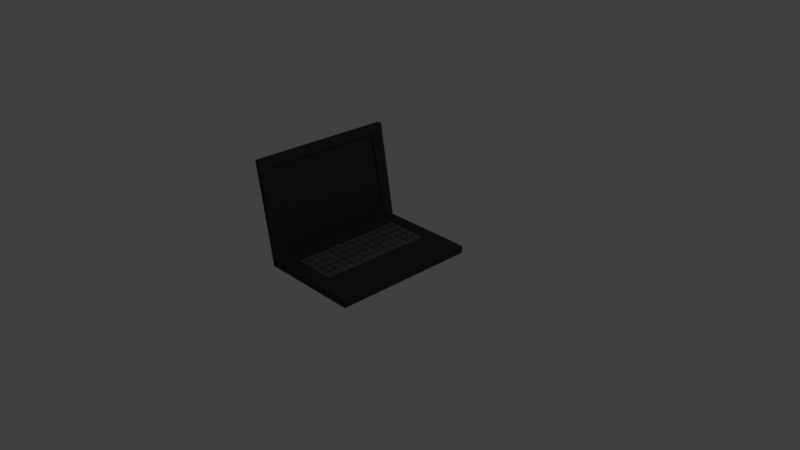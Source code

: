 # Source: laptop.blend  (saved by Blender 2.79.0; exported with 4.5.12 LTS)
import bpy
from mathutils import Matrix  # noqa: F401  (used for matrix-valued properties, if any)

bpy.ops.wm.read_factory_settings(use_empty=True)
scene = bpy.context.scene
scene.name = 'Scene'

# ---- collections
col_collection_1 = bpy.data.collections.new('Collection 1'); scene.collection.children.link(col_collection_1)

# ---- materials (node trees are filled in below, after node groups)
mat_logo = bpy.data.materials.new('Logo')
mat_logo.alpha_threshold = 0.0
mat_logo.use_transparent_shadow = False
mat_logo.diffuse_color = (0.7991, 0.01681, 0.01764, 1.0)
mat_logo.roughness = 0.5
mat_keys = bpy.data.materials.new('Keys')
mat_keys.alpha_threshold = 0.0
mat_keys.use_transparent_shadow = False
mat_keys.diffuse_color = (0.1095, 0.1095, 0.1095, 1.0)
mat_keys.roughness = 0.5
mat_laptop_body = bpy.data.materials.new('Laptop body')
mat_laptop_body.alpha_threshold = 0.0
mat_laptop_body.use_transparent_shadow = False
mat_laptop_body.diffuse_color = (0.03955, 0.03955, 0.03955, 1.0)
mat_laptop_body.roughness = 0.5
mat_laptop_body.line_color = (0.0, 0.0, 0.0, 1.0)

# ---- material node trees

# ---- world
world_world = bpy.data.worlds.new('World'); scene.world = world_world
world_world.color = (0.05088, 0.05088, 0.05088)
world_world.use_sun_shadow = False
world_world.sun_shadow_jitter_overblur = 0.0
world_world.cycles.sampling_method = 'MANUAL'

# ---- cameras
cam_camera = bpy.data.cameras.new('Camera')
cam_camera.clip_end = 100.0
cam_camera.lens = 35.0
cam_camera.sensor_width = 32.0
cam_camera.sensor_height = 18.0
cam_camera.ortho_scale = 7.314
cam_camera.dof.focus_distance = 0.0
cam_camera.dof.aperture_fstop = 128.0

# ---- lights
light_lamp = bpy.data.lights.new('Lamp', 'POINT')
light_lamp.transmission_factor = 0.0
light_lamp.cutoff_distance = 30.0
light_lamp.energy = 100.0
light_lamp.shadow_buffer_clip_start = 1.001
light_lamp.shadow_soft_size = 0.1
light_lamp.shadow_maximum_resolution = 0.006
light_lamp.use_absolute_resolution = True

# ---- meshes
me_cylinder = bpy.data.meshes.new('Cylinder')
me_cylinder.from_pydata([(0.0, 1.0, -1.0), (0.0, 1.0, 1.0), (0.1951, 0.9808, -1.0), (0.1951, 0.9808, 1.0), (0.3827, 0.9239, -1.0), (0.3827, 0.9239, 1.0), (0.5556, 0.8315, -1.0), (0.5556, 0.8315, 1.0), (0.7071, 0.7071, -1.0), (0.7071, 0.7071, 1.0), (0.8315, 0.5556, -1.0), (0.8315, 0.5556, 1.0), (0.9239, 0.3827, -1.0), (0.9239, 0.3827, 1.0), (0.9808, 0.1951, -1.0), (0.9808, 0.1951, 1.0), (1.0, 7.55e-08, -1.0), (1.0, 7.55e-08, 1.0), (0.9808, -0.1951, -1.0), (0.9808, -0.1951, 1.0), (0.9239, -0.3827, -1.0), (0.9239, -0.3827, 1.0), (0.8315, -0.5556, -1.0), (0.8315, -0.5556, 1.0), (0.7071, -0.7071, -1.0), (0.7071, -0.7071, 1.0), (0.5556, -0.8315, -1.0), (0.5556, -0.8315, 1.0), (0.3827, -0.9239, -1.0), (0.3827, -0.9239, 1.0), (0.1951, -0.9808, -1.0), (0.1951, -0.9808, 1.0), (-3.258e-07, -1.0, -1.0), (-3.258e-07, -1.0, 1.0), (-0.1951, -0.9808, -1.0), (-0.1951, -0.9808, 1.0), (-0.3827, -0.9239, -1.0), (-0.3827, -0.9239, 1.0), (-0.5556, -0.8315, -1.0), (-0.5556, -0.8315, 1.0), (-0.7071, -0.7071, -1.0), (-0.7071, -0.7071, 1.0), (-0.8315, -0.5556, -1.0), (-0.8315, -0.5556, 1.0), (-0.9239, -0.3827, -1.0), (-0.9239, -0.3827, 1.0), (-0.9808, -0.1951, -1.0), (-0.9808, -0.1951, 1.0), (-1.0, 9.656e-07, -1.0), (-1.0, 9.656e-07, 1.0), (-0.9808, 0.1951, -1.0), (-0.9808, 0.1951, 1.0), (-0.9239, 0.3827, -1.0), (-0.9239, 0.3827, 1.0), (-0.8315, 0.5556, -1.0), (-0.8315, 0.5556, 1.0), (-0.7071, 0.7071, -1.0), (-0.7071, 0.7071, 1.0), (-0.5556, 0.8315, -1.0), (-0.5556, 0.8315, 1.0), (-0.3827, 0.9239, -1.0), (-0.3827, 0.9239, 1.0), (-0.1951, 0.9808, -1.0), (-0.1951, 0.9808, 1.0)], [], [(0, 1, 3, 2), (2, 3, 5, 4), (4, 5, 7, 6), (6, 7, 9, 8), (8, 9, 11, 10), (10, 11, 13, 12), (12, 13, 15, 14), (14, 15, 17, 16), (16, 17, 19, 18), (18, 19, 21, 20), (20, 21, 23, 22), (22, 23, 25, 24), (24, 25, 27, 26), (26, 27, 29, 28), (28, 29, 31, 30), (30, 31, 33, 32), (32, 33, 35, 34), (34, 35, 37, 36), (36, 37, 39, 38), (38, 39, 41, 40), (40, 41, 43, 42), (42, 43, 45, 44), (44, 45, 47, 46), (46, 47, 49, 48), (48, 49, 51, 50), (50, 51, 53, 52), (52, 53, 55, 54), (54, 55, 57, 56), (56, 57, 59, 58), (58, 59, 61, 60), (3, 1, 63, 61, 59, 57, 55, 53, 51, 49, 47, 45, 43, 41, 39, 37, 35, 33, 31, 29, 27, 25, 23, 21, 19, 17, 15, 13, 11, 9, 7, 5), (60, 61, 63, 62), (62, 63, 1, 0), (0, 2, 4, 6, 8, 10, 12, 14, 16, 18, 20, 22, 24, 26, 28, 30, 32, 34, 36, 38, 40, 42, 44, 46, 48, 50, 52, 54, 56, 58, 60, 62)])
_uv = me_cylinder.uv_layers.new(name='UVMap')
_uv.uv.foreach_set('vector', [0.5955, 0.0, 0.5955, 0.3344, 0.5547, 0.3344, 0.5547, 0.0, 0.5547, 0.0, 0.5547, 0.3344, 0.5147, 0.3344, 0.5147, 2.99e-08, 0.5147, 2.99e-08, 0.5147, 0.3344, 0.477, 0.3344, 0.477, 1.993e-08, 0.477, 1.993e-08, 0.477, 0.3344, 0.4431, 0.3344, 0.4431, 1.993e-08, 0.4431, 1.993e-08, 0.4431, 0.3344, 0.4142, 0.3344, 0.4142, 1.993e-08, 0.264, 0.6656, 0.264, 1.0, 0.2301, 1.0, 0.2301, 0.6656, 0.2301, 0.6656, 0.2301, 1.0, 0.1924, 1.0, 0.1924, 0.6656, 0.1924, 0.6656, 0.1924, 1.0, 0.1524, 1.0, 0.1524, 0.6656, 0.1524, 0.6656, 0.1524, 1.0, 0.1116, 1.0, 0.1116, 0.6656, 0.1116, 0.6656, 0.1116, 1.0, 0.07161, 1.0, 0.07161, 0.6656, 0.07161, 0.6656, 0.07161, 1.0, 0.03392, 1.0, 0.03392, 0.6656, 0.03392, 0.6656, 0.03392, 1.0, 0.0, 1.0, 1.24e-08, 0.6656, 0.4142, 0.6688, 0.4142, 0.3344, 0.4481, 0.3344, 0.4481, 0.6688, 0.4481, 0.6688, 0.4481, 0.3344, 0.4858, 0.3344, 0.4858, 0.6688, 0.4858, 0.6688, 0.4858, 0.3344, 0.5258, 0.3344, 0.5258, 0.6688, 0.5258, 0.6688, 0.5258, 0.3344, 0.5666, 0.3344, 0.5666, 0.6688, 0.5666, 0.6688, 0.5666, 0.3344, 0.6066, 0.3344, 0.6066, 0.6688, 0.6066, 0.6688, 0.6066, 0.3344, 0.6443, 0.3344, 0.6443, 0.6688, 0.6443, 0.6688, 0.6443, 0.3344, 0.6783, 0.3344, 0.6783, 0.6688, 0.6783, 0.6688, 0.6783, 0.3344, 0.7071, 0.3344, 0.7071, 0.6688, 0.7071, 0.6688, 0.7071, 0.3344, 0.741, 0.3344, 0.741, 0.6688, 0.741, 0.6688, 0.741, 0.3344, 0.7787, 0.3344, 0.7787, 0.6688, 0.7787, 0.6688, 0.7787, 0.3344, 0.8187, 0.3344, 0.8187, 0.6688, 0.8187, 0.6688, 0.8187, 0.3344, 0.8595, 0.3344, 0.8595, 0.6688, 0.8595, 0.6688, 0.8595, 0.3344, 0.8995, 0.3344, 0.8995, 0.6688, 0.8995, 0.6688, 0.8995, 0.3344, 0.9372, 0.3344, 0.9372, 0.6688, 0.9372, 0.6688, 0.9372, 0.3344, 0.9712, 0.3344, 0.9712, 0.6688, 0.9712, 0.6688, 0.9712, 0.3344, 1.0, 0.3344, 1.0, 0.6688, 0.736, 1.993e-08, 0.736, 0.3344, 0.7071, 0.3344, 0.7071, 1.993e-08, 0.7071, 1.993e-08, 0.7071, 0.3344, 0.6732, 0.3344, 0.6732, 1.993e-08, 0.1867, 0.6656, 0.1467, 0.6592, 0.109, 0.6467, 0.07508, 0.6284, 0.04624, 0.6053, 0.02357, 0.578, 0.007959, 0.5477, 3.721e-08, 0.5156, 0.0, 0.4828, 0.007959, 0.4507, 0.02357, 0.4204, 0.04624, 0.3931, 0.07508, 0.3699, 0.109, 0.3517, 0.1467, 0.3392, 0.1867, 0.3328, 0.2275, 0.3328, 0.2675, 0.3392, 0.3052, 0.3517, 0.3391, 0.3699, 0.368, 0.3931, 0.3906, 0.4204, 0.4063, 0.4507, 0.4142, 0.4828, 0.4142, 0.5156, 0.4063, 0.5477, 0.3906, 0.578, 0.368, 0.6053, 0.3391, 0.6284, 0.3052, 0.6467, 0.2675, 0.6592, 0.2275, 0.6656, 0.6732, 1.993e-08, 0.6732, 0.3344, 0.6355, 0.3344, 0.6355, 1.993e-08, 0.6355, 1.993e-08, 0.6355, 0.3344, 0.5955, 0.3344, 0.5955, 0.0, 2.481e-08, 0.1828, 0.0, 0.15, 0.007959, 0.1179, 0.02357, 0.08758, 0.04624, 0.06033, 0.07508, 0.03715, 0.109, 0.01894, 0.1467, 0.006395, 0.1867, 9.966e-09, 0.2275, 0.0, 0.2675, 0.006395, 0.3052, 0.01894, 0.3391, 0.03715, 0.368, 0.06033, 0.3906, 0.08758, 0.4063, 0.1179, 0.4142, 0.15, 0.4142, 0.1828, 0.4063, 0.2149, 0.3906, 0.2452, 0.368, 0.2725, 0.3391, 0.2956, 0.3052, 0.3139, 0.2675, 0.3264, 0.2275, 0.3328, 0.1867, 0.3328, 0.1467, 0.3264, 0.109, 0.3139, 0.07508, 0.2956, 0.04624, 0.2725, 0.02357, 0.2452, 0.007959, 0.2149])
me_cylinder.materials.append(mat_logo)
me_cylinder.use_remesh_preserve_volume = False
me_cylinder.use_remesh_preserve_attributes = False
me_cylinder.use_mirror_vertex_groups = False
me_cylinder.update()
me_cube_002 = bpy.data.meshes.new('Cube.002')
me_cube_002.from_pydata([(-1.0, -1.0, -1.0), (-1.0, -1.0, 1.0), (-1.0, 1.0, -1.0), (-1.0, 1.0, 1.0), (1.0, -1.0, -1.0), (1.0, -1.0, 1.0), (1.0, 1.0, -1.0), (1.0, 1.0, 1.0), (-1.0, 1.3, -1.0), (-1.0, 1.3, 1.0), (-1.0, 3.3, -1.0), (-1.0, 3.3, 1.0), (1.0, 1.3, -1.0), (1.0, 1.3, 1.0), (1.0, 3.3, -1.0), (1.0, 3.3, 1.0), (-1.0, 3.6, -1.0), (-1.0, 3.6, 1.0), (-1.0, 5.6, -1.0), (-1.0, 5.6, 1.0), (1.0, 3.6, -1.0), (1.0, 3.6, 1.0), (1.0, 5.6, -1.0), (1.0, 5.6, 1.0), (-1.0, 5.9, -1.0), (-1.0, 5.9, 1.0), (-1.0, 7.9, -1.0), (-1.0, 7.9, 1.0), (1.0, 5.9, -1.0), (1.0, 5.9, 1.0), (1.0, 7.9, -1.0), (1.0, 7.9, 1.0), (-1.0, 8.2, -1.0), (-1.0, 8.2, 1.0), (-1.0, 10.2, -1.0), (-1.0, 10.2, 1.0), (1.0, 8.2, -1.0), (1.0, 8.2, 1.0), (1.0, 10.2, -1.0), (1.0, 10.2, 1.0), (-1.0, 10.5, -1.0), (-1.0, 10.5, 1.0), (-1.0, 12.5, -1.0), (-1.0, 12.5, 1.0), (1.0, 10.5, -1.0), (1.0, 10.5, 1.0), (1.0, 12.5, -1.0), (1.0, 12.5, 1.0), (-1.0, 12.8, -1.0), (-1.0, 12.8, 1.0), (-1.0, 14.8, -1.0), (-1.0, 14.8, 1.0), (1.0, 12.8, -1.0), (1.0, 12.8, 1.0), (1.0, 14.8, -1.0), (1.0, 14.8, 1.0), (-1.0, 15.1, -1.0), (-1.0, 15.1, 1.0), (-1.0, 17.1, -1.0), (-1.0, 17.1, 1.0), (1.0, 15.1, -1.0), (1.0, 15.1, 1.0), (1.0, 17.1, -1.0), (1.0, 17.1, 1.0), (-1.0, 17.4, -1.0), (-1.0, 17.4, 1.0), (-1.0, 19.4, -1.0), (-1.0, 19.4, 1.0), (1.0, 17.4, -1.0), (1.0, 17.4, 1.0), (1.0, 19.4, -1.0), (1.0, 19.4, 1.0), (-1.0, 19.7, -1.0), (-1.0, 19.7, 1.0), (-1.0, 21.7, -1.0), (-1.0, 21.7, 1.0), (1.0, 19.7, -1.0), (1.0, 19.7, 1.0), (1.0, 21.7, -1.0), (1.0, 21.7, 1.0), (-1.0, 22.0, -1.0), (-1.0, 22.0, 1.0), (-1.0, 24.0, -1.0), (-1.0, 24.0, 1.0), (1.0, 22.0, -1.0), (1.0, 22.0, 1.0), (1.0, 24.0, -1.0), (1.0, 24.0, 1.0), (-1.0, 24.3, -1.0), (-1.0, 24.3, 1.0), (-1.0, 26.3, -1.0), (-1.0, 26.3, 1.0), (1.0, 24.3, -1.0), (1.0, 24.3, 1.0), (1.0, 26.3, -1.0), (1.0, 26.3, 1.0), (-1.0, 26.6, -1.0), (-1.0, 26.6, 1.0), (-1.0, 28.6, -1.0), (-1.0, 28.6, 1.0), (1.0, 26.6, -1.0), (1.0, 26.6, 1.0), (1.0, 28.6, -1.0), (1.0, 28.6, 1.0), (-1.0, 28.9, -1.0), (-1.0, 28.9, 1.0), (-1.0, 30.9, -1.0), (-1.0, 30.9, 1.0), (1.0, 28.9, -1.0), (1.0, 28.9, 1.0), (1.0, 30.9, -1.0), (1.0, 30.9, 1.0), (6.821, 10.49, -1.061), (6.821, 10.49, 0.9395), (6.821, 19.29, -1.061), (6.821, 19.29, 0.9395), (8.821, 10.49, -1.061), (8.821, 10.49, 0.9395), (8.821, 19.29, -1.061), (8.821, 19.29, 0.9395), (-2.772, -0.9764, -0.9252), (-2.772, -0.9764, 1.075), (-2.772, 1.024, -0.9252), (-2.772, 1.024, 1.075), (-1.572, -0.9764, -0.9252), (-1.572, -0.9764, 1.075), (-1.572, 1.024, -0.9252), (-1.572, 1.024, 1.075), (-2.772, 1.324, -0.9252), (-2.772, 1.324, 1.075), (-2.772, 3.324, -0.9252), (-2.772, 3.324, 1.075), (-1.572, 1.324, -0.9252), (-1.572, 1.324, 1.075), (-1.572, 3.324, -0.9252), (-1.572, 3.324, 1.075), (-2.772, 3.624, -0.9252), (-2.772, 3.624, 1.075), (-2.772, 5.624, -0.9252), (-2.772, 5.624, 1.075), (-1.572, 3.624, -0.9252), (-1.572, 3.624, 1.075), (-1.572, 5.624, -0.9252), (-1.572, 5.624, 1.075), (-2.772, 5.924, -0.9252), (-2.772, 5.924, 1.075), (-2.772, 7.924, -0.9252), (-2.772, 7.924, 1.075), (-1.572, 5.924, -0.9252), (-1.572, 5.924, 1.075), (-1.572, 7.924, -0.9252), (-1.572, 7.924, 1.075), (-2.772, 8.224, -0.9252), (-2.772, 8.224, 1.075), (-2.772, 10.22, -0.9252), (-2.772, 10.22, 1.075), (-1.572, 8.224, -0.9252), (-1.572, 8.224, 1.075), (-1.572, 10.22, -0.9252), (-1.572, 10.22, 1.075), (-2.772, 10.52, -0.9252), (-2.772, 10.52, 1.075), (-2.772, 12.52, -0.9252), (-2.772, 12.52, 1.075), (-1.572, 10.52, -0.9252), (-1.572, 10.52, 1.075), (-1.572, 12.52, -0.9252), (-1.572, 12.52, 1.075), (-2.772, 12.82, -0.9252), (-2.772, 12.82, 1.075), (-2.772, 14.82, -0.9252), (-2.772, 14.82, 1.075), (-1.572, 12.82, -0.9252), (-1.572, 12.82, 1.075), (-1.572, 14.82, -0.9252), (-1.572, 14.82, 1.075), (-2.772, 15.12, -0.9252), (-2.772, 15.12, 1.075), (-2.772, 17.12, -0.9252), (-2.772, 17.12, 1.075), (-1.572, 15.12, -0.9252), (-1.572, 15.12, 1.075), (-1.572, 17.12, -0.9252), (-1.572, 17.12, 1.075), (-2.772, 17.42, -0.9252), (-2.772, 17.42, 1.075), (-2.772, 19.42, -0.9252), (-2.772, 19.42, 1.075), (-1.572, 17.42, -0.9252), (-1.572, 17.42, 1.075), (-1.572, 19.42, -0.9252), (-1.572, 19.42, 1.075), (-2.772, 19.72, -0.9252), (-2.772, 19.72, 1.075), (-2.772, 21.72, -0.9252), (-2.772, 21.72, 1.075), (-1.572, 19.72, -0.9252), (-1.572, 19.72, 1.075), (-1.572, 21.72, -0.9252), (-1.572, 21.72, 1.075), (-2.772, 22.02, -0.9252), (-2.772, 22.02, 1.075), (-2.772, 24.02, -0.9252), (-2.772, 24.02, 1.075), (-1.572, 22.02, -0.9252), (-1.572, 22.02, 1.075), (-1.572, 24.02, -0.9252), (-1.572, 24.02, 1.075), (-2.772, 24.32, -0.9252), (-2.772, 24.32, 1.075), (-2.772, 26.32, -0.9252), (-2.772, 26.32, 1.075), (-1.572, 24.32, -0.9252), (-1.572, 24.32, 1.075), (-1.572, 26.32, -0.9252), (-1.572, 26.32, 1.075), (-2.772, 26.62, -0.9252), (-2.772, 26.62, 1.075), (-2.772, 28.62, -0.9252), (-2.772, 28.62, 1.075), (-1.572, 26.62, -0.9252), (-1.572, 26.62, 1.075), (-1.572, 28.62, -0.9252), (-1.572, 28.62, 1.075), (-2.772, 28.92, -0.9252), (-2.772, 28.92, 1.075), (-2.772, 30.92, -0.9252), (-2.772, 30.92, 1.075), (-1.572, 28.92, -0.9252), (-1.572, 28.92, 1.075), (-1.572, 30.92, -0.9252), (-1.572, 30.92, 1.075), (-0.9625, -0.9604, -1.104), (-0.9625, -0.9604, 0.896), (-0.9625, 1.04, -1.104), (-0.9625, 1.04, 0.896), (1.037, -0.9604, -1.104), (1.037, -0.9604, 0.896), (1.037, 1.04, -1.104), (1.037, 1.04, 0.896), (-0.9625, 1.34, -1.104), (-0.9625, 1.34, 0.896), (-0.9625, 3.34, -1.104), (-0.9625, 3.34, 0.896), (1.037, 1.34, -1.104), (1.037, 1.34, 0.896), (1.037, 3.34, -1.104), (1.037, 3.34, 0.896), (-0.9625, 3.64, -1.104), (-0.9625, 3.64, 0.896), (-0.9625, 5.64, -1.104), (-0.9625, 5.64, 0.896), (1.037, 3.64, -1.104), (1.037, 3.64, 0.896), (1.037, 5.64, -1.104), (1.037, 5.64, 0.896), (-0.9625, 5.94, -1.104), (-0.9625, 5.94, 0.896), (-0.9625, 7.94, -1.104), (-0.9625, 7.94, 0.896), (1.037, 5.94, -1.104), (1.037, 5.94, 0.896), (1.037, 7.94, -1.104), (1.037, 7.94, 0.896), (-0.9625, 8.24, -1.104), (-0.9625, 8.24, 0.896), (-0.9625, 10.24, -1.104), (-0.9625, 10.24, 0.896), (1.037, 8.24, -1.104), (1.037, 8.24, 0.896), (1.037, 10.24, -1.104), (1.037, 10.24, 0.896), (-0.9625, 10.54, -1.104), (-0.9625, 10.54, 0.896), (-0.9625, 12.54, -1.104), (-0.9625, 12.54, 0.896), (1.037, 10.54, -1.104), (1.037, 10.54, 0.896), (1.037, 12.54, -1.104), (1.037, 12.54, 0.896), (-0.9625, 12.84, -1.104), (-0.9625, 12.84, 0.896), (-0.9625, 14.84, -1.104), (-0.9625, 14.84, 0.896), (1.037, 12.84, -1.104), (1.037, 12.84, 0.896), (1.037, 14.84, -1.104), (1.037, 14.84, 0.896), (-0.9625, 15.14, -1.104), (-0.9625, 15.14, 0.896), (-0.9625, 17.14, -1.104), (-0.9625, 17.14, 0.896), (1.037, 15.14, -1.104), (1.037, 15.14, 0.896), (1.037, 17.14, -1.104), (1.037, 17.14, 0.896), (-0.9625, 17.44, -1.104), (-0.9625, 17.44, 0.896), (-0.9625, 19.44, -1.104), (-0.9625, 19.44, 0.896), (1.037, 17.44, -1.104), (1.037, 17.44, 0.896), (1.037, 19.44, -1.104), (1.037, 19.44, 0.896), (-0.9625, 19.74, -1.104), (-0.9625, 19.74, 0.896), (-0.9625, 21.74, -1.104), (-0.9625, 21.74, 0.896), (1.037, 19.74, -1.104), (1.037, 19.74, 0.896), (1.037, 21.74, -1.104), (1.037, 21.74, 0.896), (-0.9625, 22.04, -1.104), (-0.9625, 22.04, 0.896), (-0.9625, 24.04, -1.104), (-0.9625, 24.04, 0.896), (1.037, 22.04, -1.104), (1.037, 22.04, 0.896), (1.037, 24.04, -1.104), (1.037, 24.04, 0.896), (-0.9625, 24.34, -1.104), (-0.9625, 24.34, 0.896), (-0.9625, 26.34, -1.104), (-0.9625, 26.34, 0.896), (1.037, 24.34, -1.104), (1.037, 24.34, 0.896), (1.037, 26.34, -1.104), (1.037, 26.34, 0.896), (-0.9625, 26.64, -1.104), (-0.9625, 26.64, 0.896), (-0.9625, 28.64, -1.104), (-0.9625, 28.64, 0.896), (1.037, 26.64, -1.104), (1.037, 26.64, 0.896), (1.037, 28.64, -1.104), (1.037, 28.64, 0.896), (-0.9625, 28.94, -1.104), (-0.9625, 28.94, 0.896), (-0.9625, 30.94, -1.104), (-0.9625, 30.94, 0.896), (1.037, 28.94, -1.104), (1.037, 28.94, 0.896), (1.037, 30.94, -1.104), (1.037, 30.94, 0.896), (6.831, -1.046, -1.13), (6.831, -1.046, 0.8696), (6.831, 0.9539, -1.13), (6.831, 0.9539, 0.8696), (8.831, -1.046, -1.13), (8.831, -1.046, 0.8696), (8.831, 0.9539, -1.13), (8.831, 0.9539, 0.8696), (6.831, 1.254, -1.13), (6.831, 1.254, 0.8696), (6.831, 3.254, -1.13), (6.831, 3.254, 0.8696), (8.831, 1.254, -1.13), (8.831, 1.254, 0.8696), (8.831, 3.254, -1.13), (8.831, 3.254, 0.8696), (6.831, 3.554, -1.13), (6.831, 3.554, 0.8696), (6.831, 5.554, -1.13), (6.831, 5.554, 0.8696), (8.831, 3.554, -1.13), (8.831, 3.554, 0.8696), (8.831, 5.554, -1.13), (8.831, 5.554, 0.8696), (6.831, 5.854, -1.13), (6.831, 5.854, 0.8696), (6.831, 7.854, -1.13), (6.831, 7.854, 0.8696), (8.831, 5.854, -1.13), (8.831, 5.854, 0.8696), (8.831, 7.854, -1.13), (8.831, 7.854, 0.8696), (6.831, 8.154, -1.13), (6.831, 8.154, 0.8696), (6.831, 10.15, -1.13), (6.831, 10.15, 0.8696), (8.831, 8.154, -1.13), (8.831, 8.154, 0.8696), (8.831, 10.15, -1.13), (8.831, 10.15, 0.8696), (6.831, 10.45, -1.13), (6.831, 10.45, 0.8696), (6.831, 12.45, -1.13), (6.831, 12.45, 0.8696), (8.831, 10.45, -1.13), (8.831, 10.45, 0.8696), (8.831, 12.45, -1.13), (8.831, 12.45, 0.8696), (6.831, 12.75, -1.13), (6.831, 12.75, 0.8696), (6.831, 14.75, -1.13), (6.831, 14.75, 0.8696), (8.831, 12.75, -1.13), (8.831, 12.75, 0.8696), (8.831, 14.75, -1.13), (8.831, 14.75, 0.8696), (6.831, 15.05, -1.13), (6.831, 15.05, 0.8696), (6.831, 17.05, -1.13), (6.831, 17.05, 0.8696), (8.831, 15.05, -1.13), (8.831, 15.05, 0.8696), (8.831, 17.05, -1.13), (8.831, 17.05, 0.8696), (6.831, 17.35, -1.13), (6.831, 17.35, 0.8696), (6.831, 19.35, -1.13), (6.831, 19.35, 0.8696), (8.831, 17.35, -1.13), (8.831, 17.35, 0.8696), (8.831, 19.35, -1.13), (8.831, 19.35, 0.8696), (6.831, 19.65, -1.13), (6.831, 19.65, 0.8696), (6.831, 21.65, -1.13), (6.831, 21.65, 0.8696), (8.831, 19.65, -1.13), (8.831, 19.65, 0.8696), (8.831, 21.65, -1.13), (8.831, 21.65, 0.8696), (6.831, 21.95, -1.13), (6.831, 21.95, 0.8696), (6.831, 23.95, -1.13), (6.831, 23.95, 0.8696), (8.831, 21.95, -1.13), (8.831, 21.95, 0.8696), (8.831, 23.95, -1.13), (8.831, 23.95, 0.8696), (6.831, 24.25, -1.13), (6.831, 24.25, 0.8696), (6.831, 26.25, -1.13), (6.831, 26.25, 0.8696), (8.831, 24.25, -1.13), (8.831, 24.25, 0.8696), (8.831, 26.25, -1.13), (8.831, 26.25, 0.8696), (6.831, 26.55, -1.13), (6.831, 26.55, 0.8696), (6.831, 28.55, -1.13), (6.831, 28.55, 0.8696), (8.831, 26.55, -1.13), (8.831, 26.55, 0.8696), (8.831, 28.55, -1.13), (8.831, 28.55, 0.8696), (6.831, 28.85, -1.13), (6.831, 28.85, 0.8696), (6.831, 30.85, -1.13), (6.831, 30.85, 0.8696), (8.831, 28.85, -1.13), (8.831, 28.85, 0.8696), (8.831, 30.85, -1.13), (8.831, 30.85, 0.8696), (4.295, -1.046, -1.13), (4.295, -1.046, 0.8696), (4.295, 0.9539, -1.13), (4.295, 0.9539, 0.8696), (6.295, -1.046, -1.13), (6.295, -1.046, 0.8696), (6.295, 0.9539, -1.13), (6.295, 0.9539, 0.8696), (4.295, 1.254, -1.13), (4.295, 1.254, 0.8696), (4.295, 3.254, -1.13), (4.295, 3.254, 0.8696), (6.295, 1.254, -1.13), (6.295, 1.254, 0.8696), (6.295, 3.254, -1.13), (6.295, 3.254, 0.8696), (4.295, 3.554, -1.13), (4.295, 3.554, 0.8696), (4.295, 5.554, -1.13), (4.295, 5.554, 0.8696), (6.295, 3.554, -1.13), (6.295, 3.554, 0.8696), (6.295, 5.554, -1.13), (6.295, 5.554, 0.8696), (4.295, 5.854, -1.13), (4.295, 5.854, 0.8696), (4.295, 7.854, -1.13), (4.295, 7.854, 0.8696), (6.295, 5.854, -1.13), (6.295, 5.854, 0.8696), (6.295, 7.854, -1.13), (6.295, 7.854, 0.8696), (4.295, 8.154, -1.13), (4.295, 8.154, 0.8696), (4.295, 10.15, -1.13), (4.295, 10.15, 0.8696), (6.295, 8.154, -1.13), (6.295, 8.154, 0.8696), (6.295, 10.15, -1.13), (6.295, 10.15, 0.8696), (4.295, 10.45, -1.13), (4.295, 10.45, 0.8696), (4.295, 12.45, -1.13), (4.295, 12.45, 0.8696), (6.295, 10.45, -1.13), (6.295, 10.45, 0.8696), (6.295, 12.45, -1.13), (6.295, 12.45, 0.8696), (4.295, 12.75, -1.13), (4.295, 12.75, 0.8696), (4.295, 14.75, -1.13), (4.295, 14.75, 0.8696), (6.295, 12.75, -1.13), (6.295, 12.75, 0.8696), (6.295, 14.75, -1.13), (6.295, 14.75, 0.8696), (4.295, 15.05, -1.13), (4.295, 15.05, 0.8696), (4.295, 17.05, -1.13), (4.295, 17.05, 0.8696), (6.295, 15.05, -1.13), (6.295, 15.05, 0.8696), (6.295, 17.05, -1.13), (6.295, 17.05, 0.8696), (4.295, 17.35, -1.13), (4.295, 17.35, 0.8696), (4.295, 19.35, -1.13), (4.295, 19.35, 0.8696), (6.295, 17.35, -1.13), (6.295, 17.35, 0.8696), (6.295, 19.35, -1.13), (6.295, 19.35, 0.8696), (4.295, 19.65, -1.13), (4.295, 19.65, 0.8696), (4.295, 21.65, -1.13), (4.295, 21.65, 0.8696), (6.295, 19.65, -1.13), (6.295, 19.65, 0.8696), (6.295, 21.65, -1.13), (6.295, 21.65, 0.8696), (4.295, 21.95, -1.13), (4.295, 21.95, 0.8696), (4.295, 23.95, -1.13), (4.295, 23.95, 0.8696), (6.295, 21.95, -1.13), (6.295, 21.95, 0.8696), (6.295, 23.95, -1.13), (6.295, 23.95, 0.8696), (4.295, 24.25, -1.13), (4.295, 24.25, 0.8696), (4.295, 26.25, -1.13), (4.295, 26.25, 0.8696), (6.295, 24.25, -1.13), (6.295, 24.25, 0.8696), (6.295, 26.25, -1.13), (6.295, 26.25, 0.8696), (4.295, 26.55, -1.13), (4.295, 26.55, 0.8696), (4.295, 28.55, -1.13), (4.295, 28.55, 0.8696), (6.295, 26.55, -1.13), (6.295, 26.55, 0.8696), (6.295, 28.55, -1.13), (6.295, 28.55, 0.8696), (4.295, 28.85, -1.13), (4.295, 28.85, 0.8696), (4.295, 30.85, -1.13), (4.295, 30.85, 0.8696), (6.295, 28.85, -1.13), (6.295, 28.85, 0.8696), (6.295, 30.85, -1.13), (6.295, 30.85, 0.8696), (1.694, -1.0, -1.0), (1.694, -1.0, 1.0), (1.694, 1.0, -1.0), (1.694, 1.0, 1.0), (3.694, -1.0, -1.0), (3.694, -1.0, 1.0), (3.694, 1.0, -1.0), (3.694, 1.0, 1.0), (1.694, 1.3, -1.0), (1.694, 1.3, 1.0), (1.694, 3.3, -1.0), (1.694, 3.3, 1.0), (3.694, 1.3, -1.0), (3.694, 1.3, 1.0), (3.694, 3.3, -1.0), (3.694, 3.3, 1.0), (1.694, 3.6, -1.0), (1.694, 3.6, 1.0), (1.694, 5.6, -1.0), (1.694, 5.6, 1.0), (3.694, 3.6, -1.0), (3.694, 3.6, 1.0), (3.694, 5.6, -1.0), (3.694, 5.6, 1.0), (1.694, 5.9, -1.0), (1.694, 5.9, 1.0), (1.694, 7.9, -1.0), (1.694, 7.9, 1.0), (3.694, 5.9, -1.0), (3.694, 5.9, 1.0), (3.694, 7.9, -1.0), (3.694, 7.9, 1.0), (1.694, 8.2, -1.0), (1.694, 8.2, 1.0), (1.694, 10.2, -1.0), (1.694, 10.2, 1.0), (3.694, 8.2, -1.0), (3.694, 8.2, 1.0), (3.694, 10.2, -1.0), (3.694, 10.2, 1.0), (1.694, 10.5, -1.0), (1.694, 10.5, 1.0), (1.694, 12.5, -1.0), (1.694, 12.5, 1.0), (3.694, 10.5, -1.0), (3.694, 10.5, 1.0), (3.694, 12.5, -1.0), (3.694, 12.5, 1.0), (1.694, 12.8, -1.0), (1.694, 12.8, 1.0), (1.694, 14.8, -1.0), (1.694, 14.8, 1.0), (3.694, 12.8, -1.0), (3.694, 12.8, 1.0), (3.694, 14.8, -1.0), (3.694, 14.8, 1.0), (1.694, 15.1, -1.0), (1.694, 15.1, 1.0), (1.694, 17.1, -1.0), (1.694, 17.1, 1.0), (3.694, 15.1, -1.0), (3.694, 15.1, 1.0), (3.694, 17.1, -1.0), (3.694, 17.1, 1.0), (1.694, 17.4, -1.0), (1.694, 17.4, 1.0), (1.694, 19.4, -1.0), (1.694, 19.4, 1.0), (3.694, 17.4, -1.0), (3.694, 17.4, 1.0), (3.694, 19.4, -1.0), (3.694, 19.4, 1.0), (1.694, 19.7, -1.0), (1.694, 19.7, 1.0), (1.694, 21.7, -1.0), (1.694, 21.7, 1.0), (3.694, 19.7, -1.0), (3.694, 19.7, 1.0), (3.694, 21.7, -1.0), (3.694, 21.7, 1.0), (1.694, 22.0, -1.0), (1.694, 22.0, 1.0), (1.694, 24.0, -1.0), (1.694, 24.0, 1.0), (3.694, 22.0, -1.0), (3.694, 22.0, 1.0), (3.694, 24.0, -1.0), (3.694, 24.0, 1.0), (1.694, 24.3, -1.0), (1.694, 24.3, 1.0), (1.694, 26.3, -1.0), (1.694, 26.3, 1.0), (3.694, 24.3, -1.0), (3.694, 24.3, 1.0), (3.694, 26.3, -1.0), (3.694, 26.3, 1.0), (1.694, 26.6, -1.0), (1.694, 26.6, 1.0), (1.694, 28.6, -1.0), (1.694, 28.6, 1.0), (3.694, 26.6, -1.0), (3.694, 26.6, 1.0), (3.694, 28.6, -1.0), (3.694, 28.6, 1.0), (1.694, 28.9, -1.0), (1.694, 28.9, 1.0), (1.694, 30.9, -1.0), (1.694, 30.9, 1.0), (3.694, 28.9, -1.0), (3.694, 28.9, 1.0), (3.694, 30.9, -1.0), (3.694, 30.9, 1.0)], [], [(0, 1, 3, 2), (2, 3, 7, 6), (6, 7, 5, 4), (4, 5, 1, 0), (2, 6, 4, 0), (7, 3, 1, 5), (8, 9, 11, 10), (10, 11, 15, 14), (14, 15, 13, 12), (12, 13, 9, 8), (10, 14, 12, 8), (15, 11, 9, 13), (16, 17, 19, 18), (18, 19, 23, 22), (22, 23, 21, 20), (20, 21, 17, 16), (18, 22, 20, 16), (23, 19, 17, 21), (24, 25, 27, 26), (26, 27, 31, 30), (30, 31, 29, 28), (28, 29, 25, 24), (26, 30, 28, 24), (31, 27, 25, 29), (32, 33, 35, 34), (34, 35, 39, 38), (38, 39, 37, 36), (36, 37, 33, 32), (34, 38, 36, 32), (39, 35, 33, 37), (40, 41, 43, 42), (42, 43, 47, 46), (46, 47, 45, 44), (44, 45, 41, 40), (42, 46, 44, 40), (47, 43, 41, 45), (48, 49, 51, 50), (50, 51, 55, 54), (54, 55, 53, 52), (52, 53, 49, 48), (50, 54, 52, 48), (55, 51, 49, 53), (56, 57, 59, 58), (58, 59, 63, 62), (62, 63, 61, 60), (60, 61, 57, 56), (58, 62, 60, 56), (63, 59, 57, 61), (64, 65, 67, 66), (66, 67, 71, 70), (70, 71, 69, 68), (68, 69, 65, 64), (66, 70, 68, 64), (71, 67, 65, 69), (72, 73, 75, 74), (74, 75, 79, 78), (78, 79, 77, 76), (76, 77, 73, 72), (74, 78, 76, 72), (79, 75, 73, 77), (80, 81, 83, 82), (82, 83, 87, 86), (86, 87, 85, 84), (84, 85, 81, 80), (82, 86, 84, 80), (87, 83, 81, 85), (88, 89, 91, 90), (90, 91, 95, 94), (94, 95, 93, 92), (92, 93, 89, 88), (90, 94, 92, 88), (95, 91, 89, 93), (96, 97, 99, 98), (98, 99, 103, 102), (102, 103, 101, 100), (100, 101, 97, 96), (98, 102, 100, 96), (103, 99, 97, 101), (104, 105, 107, 106), (106, 107, 111, 110), (110, 111, 109, 108), (108, 109, 105, 104), (106, 110, 108, 104), (111, 107, 105, 109), (112, 113, 115, 114), (114, 115, 119, 118), (118, 119, 117, 116), (116, 117, 113, 112), (114, 118, 116, 112), (119, 115, 113, 117), (120, 121, 123, 122), (122, 123, 127, 126), (126, 127, 125, 124), (124, 125, 121, 120), (122, 126, 124, 120), (127, 123, 121, 125), (128, 129, 131, 130), (130, 131, 135, 134), (134, 135, 133, 132), (132, 133, 129, 128), (130, 134, 132, 128), (135, 131, 129, 133), (136, 137, 139, 138), (138, 139, 143, 142), (142, 143, 141, 140), (140, 141, 137, 136), (138, 142, 140, 136), (143, 139, 137, 141), (144, 145, 147, 146), (146, 147, 151, 150), (150, 151, 149, 148), (148, 149, 145, 144), (146, 150, 148, 144), (151, 147, 145, 149), (152, 153, 155, 154), (154, 155, 159, 158), (158, 159, 157, 156), (156, 157, 153, 152), (154, 158, 156, 152), (159, 155, 153, 157), (160, 161, 163, 162), (162, 163, 167, 166), (166, 167, 165, 164), (164, 165, 161, 160), (162, 166, 164, 160), (167, 163, 161, 165), (168, 169, 171, 170), (170, 171, 175, 174), (174, 175, 173, 172), (172, 173, 169, 168), (170, 174, 172, 168), (175, 171, 169, 173), (176, 177, 179, 178), (178, 179, 183, 182), (182, 183, 181, 180), (180, 181, 177, 176), (178, 182, 180, 176), (183, 179, 177, 181), (184, 185, 187, 186), (186, 187, 191, 190), (190, 191, 189, 188), (188, 189, 185, 184), (186, 190, 188, 184), (191, 187, 185, 189), (192, 193, 195, 194), (194, 195, 199, 198), (198, 199, 197, 196), (196, 197, 193, 192), (194, 198, 196, 192), (199, 195, 193, 197), (200, 201, 203, 202), (202, 203, 207, 206), (206, 207, 205, 204), (204, 205, 201, 200), (202, 206, 204, 200), (207, 203, 201, 205), (208, 209, 211, 210), (210, 211, 215, 214), (214, 215, 213, 212), (212, 213, 209, 208), (210, 214, 212, 208), (215, 211, 209, 213), (216, 217, 219, 218), (218, 219, 223, 222), (222, 223, 221, 220), (220, 221, 217, 216), (218, 222, 220, 216), (223, 219, 217, 221), (224, 225, 227, 226), (226, 227, 231, 230), (230, 231, 229, 228), (228, 229, 225, 224), (226, 230, 228, 224), (231, 227, 225, 229), (232, 233, 235, 234), (234, 235, 239, 238), (238, 239, 237, 236), (236, 237, 233, 232), (234, 238, 236, 232), (239, 235, 233, 237), (240, 241, 243, 242), (242, 243, 247, 246), (246, 247, 245, 244), (244, 245, 241, 240), (242, 246, 244, 240), (247, 243, 241, 245), (248, 249, 251, 250), (250, 251, 255, 254), (254, 255, 253, 252), (252, 253, 249, 248), (250, 254, 252, 248), (255, 251, 249, 253), (256, 257, 259, 258), (258, 259, 263, 262), (262, 263, 261, 260), (260, 261, 257, 256), (258, 262, 260, 256), (263, 259, 257, 261), (264, 265, 267, 266), (266, 267, 271, 270), (270, 271, 269, 268), (268, 269, 265, 264), (266, 270, 268, 264), (271, 267, 265, 269), (272, 273, 275, 274), (274, 275, 279, 278), (278, 279, 277, 276), (276, 277, 273, 272), (274, 278, 276, 272), (279, 275, 273, 277), (280, 281, 283, 282), (282, 283, 287, 286), (286, 287, 285, 284), (284, 285, 281, 280), (282, 286, 284, 280), (287, 283, 281, 285), (288, 289, 291, 290), (290, 291, 295, 294), (294, 295, 293, 292), (292, 293, 289, 288), (290, 294, 292, 288), (295, 291, 289, 293), (296, 297, 299, 298), (298, 299, 303, 302), (302, 303, 301, 300), (300, 301, 297, 296), (298, 302, 300, 296), (303, 299, 297, 301), (304, 305, 307, 306), (306, 307, 311, 310), (310, 311, 309, 308), (308, 309, 305, 304), (306, 310, 308, 304), (311, 307, 305, 309), (312, 313, 315, 314), (314, 315, 319, 318), (318, 319, 317, 316), (316, 317, 313, 312), (314, 318, 316, 312), (319, 315, 313, 317), (320, 321, 323, 322), (322, 323, 327, 326), (326, 327, 325, 324), (324, 325, 321, 320), (322, 326, 324, 320), (327, 323, 321, 325), (328, 329, 331, 330), (330, 331, 335, 334), (334, 335, 333, 332), (332, 333, 329, 328), (330, 334, 332, 328), (335, 331, 329, 333), (336, 337, 339, 338), (338, 339, 343, 342), (342, 343, 341, 340), (340, 341, 337, 336), (338, 342, 340, 336), (343, 339, 337, 341), (344, 345, 347, 346), (346, 347, 351, 350), (350, 351, 349, 348), (348, 349, 345, 344), (346, 350, 348, 344), (351, 347, 345, 349), (352, 353, 355, 354), (354, 355, 359, 358), (358, 359, 357, 356), (356, 357, 353, 352), (354, 358, 356, 352), (359, 355, 353, 357), (360, 361, 363, 362), (362, 363, 367, 366), (366, 367, 365, 364), (364, 365, 361, 360), (362, 366, 364, 360), (367, 363, 361, 365), (368, 369, 371, 370), (370, 371, 375, 374), (374, 375, 373, 372), (372, 373, 369, 368), (370, 374, 372, 368), (375, 371, 369, 373), (376, 377, 379, 378), (378, 379, 383, 382), (382, 383, 381, 380), (380, 381, 377, 376), (378, 382, 380, 376), (383, 379, 377, 381), (384, 385, 387, 386), (386, 387, 391, 390), (390, 391, 389, 388), (388, 389, 385, 384), (386, 390, 388, 384), (391, 387, 385, 389), (392, 393, 395, 394), (394, 395, 399, 398), (398, 399, 397, 396), (396, 397, 393, 392), (394, 398, 396, 392), (399, 395, 393, 397), (400, 401, 403, 402), (402, 403, 407, 406), (406, 407, 405, 404), (404, 405, 401, 400), (402, 406, 404, 400), (407, 403, 401, 405), (408, 409, 411, 410), (410, 411, 415, 414), (414, 415, 413, 412), (412, 413, 409, 408), (410, 414, 412, 408), (415, 411, 409, 413), (416, 417, 419, 418), (418, 419, 423, 422), (422, 423, 421, 420), (420, 421, 417, 416), (418, 422, 420, 416), (423, 419, 417, 421), (424, 425, 427, 426), (426, 427, 431, 430), (430, 431, 429, 428), (428, 429, 425, 424), (426, 430, 428, 424), (431, 427, 425, 429), (432, 433, 435, 434), (434, 435, 439, 438), (438, 439, 437, 436), (436, 437, 433, 432), (434, 438, 436, 432), (439, 435, 433, 437), (440, 441, 443, 442), (442, 443, 447, 446), (446, 447, 445, 444), (444, 445, 441, 440), (442, 446, 444, 440), (447, 443, 441, 445), (448, 449, 451, 450), (450, 451, 455, 454), (454, 455, 453, 452), (452, 453, 449, 448), (450, 454, 452, 448), (455, 451, 449, 453), (456, 457, 459, 458), (458, 459, 463, 462), (462, 463, 461, 460), (460, 461, 457, 456), (458, 462, 460, 456), (463, 459, 457, 461), (464, 465, 467, 466), (466, 467, 471, 470), (470, 471, 469, 468), (468, 469, 465, 464), (466, 470, 468, 464), (471, 467, 465, 469), (472, 473, 475, 474), (474, 475, 479, 478), (478, 479, 477, 476), (476, 477, 473, 472), (474, 478, 476, 472), (479, 475, 473, 477), (480, 481, 483, 482), (482, 483, 487, 486), (486, 487, 485, 484), (484, 485, 481, 480), (482, 486, 484, 480), (487, 483, 481, 485), (488, 489, 491, 490), (490, 491, 495, 494), (494, 495, 493, 492), (492, 493, 489, 488), (490, 494, 492, 488), (495, 491, 489, 493), (496, 497, 499, 498), (498, 499, 503, 502), (502, 503, 501, 500), (500, 501, 497, 496), (498, 502, 500, 496), (503, 499, 497, 501), (504, 505, 507, 506), (506, 507, 511, 510), (510, 511, 509, 508), (508, 509, 505, 504), (506, 510, 508, 504), (511, 507, 505, 509), (512, 513, 515, 514), (514, 515, 519, 518), (518, 519, 517, 516), (516, 517, 513, 512), (514, 518, 516, 512), (519, 515, 513, 517), (520, 521, 523, 522), (522, 523, 527, 526), (526, 527, 525, 524), (524, 525, 521, 520), (522, 526, 524, 520), (527, 523, 521, 525), (528, 529, 531, 530), (530, 531, 535, 534), (534, 535, 533, 532), (532, 533, 529, 528), (530, 534, 532, 528), (535, 531, 529, 533), (536, 537, 539, 538), (538, 539, 543, 542), (542, 543, 541, 540), (540, 541, 537, 536), (538, 542, 540, 536), (543, 539, 537, 541), (544, 545, 547, 546), (546, 547, 551, 550), (550, 551, 549, 548), (548, 549, 545, 544), (546, 550, 548, 544), (551, 547, 545, 549), (552, 553, 555, 554), (554, 555, 559, 558), (558, 559, 557, 556), (556, 557, 553, 552), (554, 558, 556, 552), (559, 555, 553, 557), (560, 561, 563, 562), (562, 563, 567, 566), (566, 567, 565, 564), (564, 565, 561, 560), (562, 566, 564, 560), (567, 563, 561, 565), (568, 569, 571, 570), (570, 571, 575, 574), (574, 575, 573, 572), (572, 573, 569, 568), (570, 574, 572, 568), (575, 571, 569, 573), (576, 577, 579, 578), (578, 579, 583, 582), (582, 583, 581, 580), (580, 581, 577, 576), (578, 582, 580, 576), (583, 579, 577, 581), (584, 585, 587, 586), (586, 587, 591, 590), (590, 591, 589, 588), (588, 589, 585, 584), (586, 590, 588, 584), (591, 587, 585, 589), (592, 593, 595, 594), (594, 595, 599, 598), (598, 599, 597, 596), (596, 597, 593, 592), (594, 598, 596, 592), (599, 595, 593, 597), (600, 601, 603, 602), (602, 603, 607, 606), (606, 607, 605, 604), (604, 605, 601, 600), (602, 606, 604, 600), (607, 603, 601, 605), (608, 609, 611, 610), (610, 611, 615, 614), (614, 615, 613, 612), (612, 613, 609, 608), (610, 614, 612, 608), (615, 611, 609, 613), (616, 617, 619, 618), (618, 619, 623, 622), (622, 623, 621, 620), (620, 621, 617, 616), (618, 622, 620, 616), (623, 619, 617, 621), (624, 625, 627, 626), (626, 627, 631, 630), (630, 631, 629, 628), (628, 629, 625, 624), (626, 630, 628, 624), (631, 627, 625, 629), (632, 633, 635, 634), (634, 635, 639, 638), (638, 639, 637, 636), (636, 637, 633, 632), (634, 638, 636, 632), (639, 635, 633, 637), (640, 641, 643, 642), (642, 643, 647, 646), (646, 647, 645, 644), (644, 645, 641, 640), (642, 646, 644, 640), (647, 643, 641, 645), (648, 649, 651, 650), (650, 651, 655, 654), (654, 655, 653, 652), (652, 653, 649, 648), (650, 654, 652, 648), (655, 651, 649, 653), (656, 657, 659, 658), (658, 659, 663, 662), (662, 663, 661, 660), (660, 661, 657, 656), (658, 662, 660, 656), (663, 659, 657, 661), (664, 665, 667, 666), (666, 667, 671, 670), (670, 671, 669, 668), (668, 669, 665, 664), (666, 670, 668, 664), (671, 667, 665, 669), (672, 673, 675, 674), (674, 675, 679, 678), (678, 679, 677, 676), (676, 677, 673, 672), (674, 678, 676, 672), (679, 675, 673, 677)])
_uv = me_cube_002.uv_layers.new(name='UVMap')
_uv.uv.foreach_set('vector', [0.614, 0.3913, 0.5702, 0.3913, 0.5702, 0.3478, 0.614, 0.3478, 0.5263, 0.08696, 0.4825, 0.08696, 0.4825, 0.04348, 0.5263, 0.04348, 0.5263, 0.1304, 0.5263, 0.1739, 0.4825, 0.1739, 0.4825, 0.1304, 0.5702, 0.5217, 0.5702, 0.4783, 0.614, 0.4783, 0.614, 0.5217, 0.04386, 0.887, 2.614e-09, 0.887, 0.0, 0.8435, 0.04386, 0.8435, 0.3509, 0.7826, 0.3509, 0.8261, 0.307, 0.8261, 0.307, 0.7826, 0.614, 0.1739, 0.5702, 0.1739, 0.5702, 0.1304, 0.614, 0.1304, 0.5702, 0.3043, 0.5702, 0.2609, 0.614, 0.2609, 0.614, 0.3043, 0.4825, 0.2174, 0.4825, 0.2609, 0.4386, 0.2609, 0.4386, 0.2174, 0.4825, 0.6087, 0.4825, 0.5652, 0.5263, 0.5652, 0.5263, 0.6087, 0.7018, 0.2609, 0.7456, 0.2609, 0.7456, 0.3043, 0.7018, 0.3043, 0.8333, 0.6522, 0.8333, 0.6957, 0.7895, 0.6957, 0.7895, 0.6522, 0.7895, 0.1304, 0.7456, 0.1304, 0.7456, 0.08696, 0.7895, 0.08696, 0.2193, 0.6087, 0.2193, 0.5652, 0.2632, 0.5652, 0.2632, 0.6087, 0.6579, 0.2609, 0.614, 0.2609, 0.614, 0.2174, 0.6579, 0.2174, 0.5702, 0.5652, 0.5702, 0.5217, 0.614, 0.5217, 0.614, 0.5652, 0.8333, 0.0, 0.8772, 0.0, 0.8772, 0.04348, 0.8333, 0.04348, 0.6579, 0.8261, 0.614, 0.8261, 0.614, 0.7826, 0.6579, 0.7826, 0.4825, 0.6087, 0.4386, 0.6087, 0.4386, 0.5652, 0.4825, 0.5652, 0.3509, 0.8261, 0.3509, 0.7826, 0.3947, 0.7826, 0.3947, 0.8261, 0.5702, 0.2609, 0.5263, 0.2609, 0.5263, 0.2174, 0.5702, 0.2174, 0.3509, 0.5217, 0.3509, 0.4783, 0.3947, 0.4783, 0.3947, 0.5217, 0.8772, 0.5652, 0.9211, 0.5652, 0.9211, 0.6087, 0.8772, 0.6087, 0.9211, 0.3043, 0.8772, 0.3043, 0.8772, 0.2609, 0.9211, 0.2609, 0.4386, 0.4348, 0.3947, 0.4348, 0.3947, 0.3913, 0.4386, 0.3913, 0.4386, 0.08696, 0.3947, 0.08696, 0.3947, 0.04348, 0.4386, 0.04348, 0.2632, 0.4348, 0.2193, 0.4348, 0.2193, 0.3913, 0.2632, 0.3913, 0.7456, 0.8696, 0.7456, 0.8261, 0.7895, 0.8261, 0.7895, 0.8696, 0.04386, 0.8, 0.08772, 0.8, 0.08772, 0.8435, 0.04386, 0.8435, 0.614, 0.8261, 0.5702, 0.8261, 0.5702, 0.7826, 0.614, 0.7826, 0.307, 0.4348, 0.2632, 0.4348, 0.2632, 0.3913, 0.307, 0.3913, 0.7456, 0.913, 0.7456, 0.8696, 0.7895, 0.8696, 0.7895, 0.913, 0.4386, 0.3478, 0.3947, 0.3478, 0.3947, 0.3043, 0.4386, 0.3043, 0.8772, 0.7826, 0.8772, 0.7391, 0.9211, 0.7391, 0.9211, 0.7826, 0.7895, 0.7826, 0.8333, 0.7826, 0.8333, 0.8261, 0.7895, 0.8261, 0.7895, 0.5652, 0.8333, 0.5652, 0.8333, 0.6087, 0.7895, 0.6087, 0.0, 0.4087, 0.04386, 0.4087, 0.04386, 0.4522, 0.0, 0.4522, 0.8772, 0.8261, 0.8772, 0.7826, 0.9211, 0.7826, 0.9211, 0.8261, 0.2193, 0.4783, 0.1754, 0.4783, 0.1754, 0.4348, 0.2193, 0.4348, 0.8772, 0.7391, 0.8772, 0.6957, 0.9211, 0.6957, 0.9211, 0.7391, 0.7456, 0.7826, 0.7895, 0.7826, 0.7895, 0.8261, 0.7456, 0.8261, 0.5702, 0.8261, 0.5263, 0.8261, 0.5263, 0.7826, 0.5702, 0.7826, 0.9649, 0.04348, 0.9211, 0.04348, 0.9211, 0.0, 0.9649, 0.0, 0.5263, 0.7391, 0.5263, 0.6957, 0.5702, 0.6957, 0.5702, 0.7391, 0.9649, 0.08696, 0.9211, 0.08696, 0.9211, 0.04348, 0.9649, 0.04348, 0.7018, 0.913, 0.7018, 0.8696, 0.7456, 0.8696, 0.7456, 0.913, 0.7895, 0.7391, 0.8333, 0.7391, 0.8333, 0.7826, 0.7895, 0.7826, 0.8333, 0.3913, 0.7895, 0.3913, 0.7895, 0.3478, 0.8333, 0.3478, 0.307, 0.1739, 0.2632, 0.1739, 0.2632, 0.1304, 0.307, 0.1304, 0.5702, 0.7391, 0.5702, 0.6957, 0.614, 0.6957, 0.614, 0.7391, 0.04386, 0.3217, 2.614e-09, 0.3217, 0.0, 0.2783, 0.04386, 0.2783, 0.5263, 0.6522, 0.5263, 0.6087, 0.5702, 0.6087, 0.5702, 0.6522, 0.8772, 0.1304, 0.9211, 0.1304, 0.9211, 0.1739, 0.8772, 0.1739, 0.3509, 0.913, 0.307, 0.913, 0.307, 0.8696, 0.3509, 0.8696, 0.5263, 0.9565, 0.4825, 0.9565, 0.4825, 0.913, 0.5263, 0.913, 0.7018, 0.6522, 0.7018, 0.6087, 0.7456, 0.6087, 0.7456, 0.6522, 0.5702, 0.9565, 0.5263, 0.9565, 0.5263, 0.913, 0.5702, 0.913, 0.614, 0.6087, 0.614, 0.5652, 0.6579, 0.5652, 0.6579, 0.6087, 0.8772, 0.1739, 0.9211, 0.1739, 0.9211, 0.2174, 0.8772, 0.2174, 0.9211, 0.3913, 0.8772, 0.3913, 0.8772, 0.3478, 0.9211, 0.3478, 0.5263, 0.7391, 0.4825, 0.7391, 0.4825, 0.6957, 0.5263, 0.6957, 0.08772, 0.2348, 0.04386, 0.2348, 0.04386, 0.1913, 0.08772, 0.1913, 0.7456, 0.3478, 0.7018, 0.3478, 0.7018, 0.3043, 0.7456, 0.3043, 0.5702, 0.6522, 0.5702, 0.6087, 0.614, 0.6087, 0.614, 0.6522, 0.1754, 0.8696, 0.2193, 0.8696, 0.2193, 0.913, 0.1754, 0.913, 0.4386, 0.913, 0.3947, 0.913, 0.3947, 0.8696, 0.4386, 0.8696, 0.307, 0.08696, 0.2632, 0.08696, 0.2632, 0.04348, 0.307, 0.04348, 0.2632, 0.04348, 0.2632, 0.0, 0.307, 5.183e-09, 0.307, 0.04348, 0.3509, 0.3043, 0.307, 0.3043, 0.307, 0.2609, 0.3509, 0.2609, 0.2193, 0.2609, 0.2193, 0.2174, 0.2632, 0.2174, 0.2632, 0.2609, 0.8772, 0.2174, 0.9211, 0.2174, 0.9211, 0.2609, 0.8772, 0.2609, 0.9211, 0.4783, 0.8772, 0.4783, 0.8772, 0.4348, 0.9211, 0.4348, 0.614, 0.9565, 0.5702, 0.9565, 0.5702, 0.913, 0.614, 0.913, 0.2632, 0.1304, 0.2632, 0.08696, 0.307, 0.08696, 0.307, 0.1304, 0.9649, 0.6522, 0.9211, 0.6522, 0.9211, 0.6087, 0.9649, 0.6087, 0.2193, 0.1304, 0.2193, 0.08696, 0.2632, 0.08696, 0.2632, 0.1304, 0.6579, 0.7826, 0.7018, 0.7826, 0.7018, 0.8261, 0.6579, 0.8261, 0.4386, 0.8261, 0.3947, 0.8261, 0.3947, 0.7826, 0.4386, 0.7826, 0.7456, 0.2609, 0.7018, 0.2609, 0.7018, 0.2174, 0.7456, 0.2174, 0.1754, 0.04348, 0.1754, 0.0, 0.2193, 5.183e-09, 0.2193, 0.04348, 0.7018, 0.1739, 0.7456, 0.1739, 0.7456, 0.2174, 0.7018, 0.2174, 0.2193, 0.2174, 0.2193, 0.1739, 0.2632, 0.1739, 0.2632, 0.2174, 0.7895, 0.6087, 0.8333, 0.6087, 0.8333, 0.6522, 0.7895, 0.6522, 0.8333, 0.4348, 0.7895, 0.4348, 0.7895, 0.3913, 0.8333, 0.3913, 0.08772, 0.1913, 0.04386, 0.1913, 0.04386, 0.0, 0.08772, 0.0, 0.6579, 0.913, 0.6579, 0.8696, 0.7018, 0.8696, 0.7018, 0.913, 0.1754, 0.1913, 0.1316, 0.1913, 0.1316, 0.0, 0.1754, 0.0, 0.8772, 0.04348, 0.8772, 3.887e-09, 0.9211, 0.0, 0.9211, 0.04348, 0.08772, 0.0, 0.1316, 0.0, 0.1316, 0.1913, 0.08772, 0.1913, 0.04386, 0.1913, 0.0, 0.1913, 5.228e-08, 0.0, 0.04386, 2.073e-08, 0.04386, 0.6261, 5.228e-09, 0.6261, 0.0, 0.5826, 0.04386, 0.5826, 0.1316, 0.9739, 0.1316, 0.9304, 0.1579, 0.9304, 0.1579, 0.9739, 0.4386, 0.4783, 0.4386, 0.5217, 0.3947, 0.5217, 0.3947, 0.4783, 0.9474, 0.9565, 0.9474, 0.913, 0.9737, 0.913, 0.9737, 0.9565, 0.2456, 1.0, 0.2193, 1.0, 0.2193, 0.9565, 0.2456, 0.9565, 0.9912, 0.5652, 0.9649, 0.5652, 0.9649, 0.5217, 0.9912, 0.5217, 0.5263, 0.3913, 0.4825, 0.3913, 0.4825, 0.3478, 0.5263, 0.3478, 0.7632, 0.9565, 0.7632, 0.913, 0.7895, 0.913, 0.7895, 0.9565, 0.5702, 0.3478, 0.5702, 0.3043, 0.614, 0.3043, 0.614, 0.3478, 0.8684, 0.9565, 0.8684, 0.913, 0.8947, 0.913, 0.8947, 0.9565, 0.05263, 0.9304, 0.07895, 0.9304, 0.07895, 0.9739, 0.05263, 0.9739, 0.9737, 0.7391, 1.0, 0.7391, 1.0, 0.7826, 0.9737, 0.7826, 0.4386, 0.6087, 0.3947, 0.6087, 0.3947, 0.5652, 0.4386, 0.5652, 0.9211, 0.8261, 0.9211, 0.7826, 0.9474, 0.7826, 0.9474, 0.8261, 0.5263, 0.2174, 0.4825, 0.2174, 0.4825, 0.1739, 0.5263, 0.1739, 0.9211, 0.9565, 0.9211, 0.913, 0.9474, 0.913, 0.9474, 0.9565, 0.7368, 0.913, 0.7632, 0.913, 0.7632, 0.9565, 0.7368, 0.9565, 0.1053, 0.9739, 0.07895, 0.9739, 0.07895, 0.9304, 0.1053, 0.9304, 0.8333, 0.3478, 0.7895, 0.3478, 0.7895, 0.3043, 0.8333, 0.3043, 0.9211, 0.7826, 0.9211, 0.7391, 0.9474, 0.7391, 0.9474, 0.7826, 0.4825, 0.6957, 0.4386, 0.6957, 0.4386, 0.6522, 0.4825, 0.6522, 0.7895, 0.9565, 0.7895, 0.913, 0.8158, 0.913, 0.8158, 0.9565, 0.8947, 0.913, 0.9211, 0.913, 0.9211, 0.9565, 0.8947, 0.9565, 0.8684, 0.9565, 0.8421, 0.9565, 0.8421, 0.913, 0.8684, 0.913, 0.8333, 0.3043, 0.7895, 0.3043, 0.7895, 0.2609, 0.8333, 0.2609, 0.9211, 0.8696, 0.9211, 0.8261, 0.9474, 0.8261, 0.9474, 0.8696, 0.7018, 0.4783, 0.6579, 0.4783, 0.6579, 0.4348, 0.7018, 0.4348, 0.7105, 0.9565, 0.7105, 0.913, 0.7368, 0.913, 0.7368, 0.9565, 0.9474, 0.8261, 0.9737, 0.8261, 0.9737, 0.8696, 0.9474, 0.8696, 1.0, 0.8696, 0.9737, 0.8696, 0.9737, 0.8261, 1.0, 0.8261, 0.2632, 0.9565, 0.2193, 0.9565, 0.2193, 0.913, 0.2632, 0.913, 0.1053, 0.9739, 0.1053, 0.9304, 0.1316, 0.9304, 0.1316, 0.9739, 0.9211, 0.8696, 0.8772, 0.8696, 0.8772, 0.8261, 0.9211, 0.8261, 0.2719, 1.0, 0.2719, 0.9565, 0.2982, 0.9565, 0.2982, 1.0, 0.9649, 0.6522, 0.9912, 0.6522, 0.9912, 0.6957, 0.9649, 0.6957, 0.7105, 0.9565, 0.6842, 0.9565, 0.6842, 0.913, 0.7105, 0.913, 0.1754, 0.4957, 0.1316, 0.4957, 0.1316, 0.4522, 0.1754, 0.4522, 0.9737, 0.9565, 0.9737, 0.913, 1.0, 0.913, 1.0, 0.9565, 0.4825, 0.4348, 0.4386, 0.4348, 0.4386, 0.3913, 0.4825, 0.3913, 0.2456, 1.0, 0.2456, 0.9565, 0.2719, 0.9565, 0.2719, 1.0, 0.8158, 0.913, 0.8421, 0.913, 0.8421, 0.9565, 0.8158, 0.9565, 0.9912, 0.3043, 0.9649, 0.3043, 0.9649, 0.2609, 0.9912, 0.2609, 0.08772, 0.4522, 0.04386, 0.4522, 0.04386, 0.4087, 0.08772, 0.4087, 0.9474, 0.913, 0.9474, 0.8696, 0.9737, 0.8696, 0.9737, 0.913, 0.307, 0.4783, 0.2632, 0.4783, 0.2632, 0.4348, 0.307, 0.4348, 0.9649, 0.04348, 0.9649, 2.592e-09, 0.9912, 0.0, 0.9912, 0.04348, 0.9211, 0.8696, 0.9474, 0.8696, 0.9474, 0.913, 0.9211, 0.913, 0.3947, 0.9565, 0.3684, 0.9565, 0.3684, 0.913, 0.3947, 0.913, 0.7456, 0.8261, 0.7018, 0.8261, 0.7018, 0.7826, 0.7456, 0.7826, 0.9649, 0.2609, 0.9649, 0.2174, 0.9912, 0.2174, 0.9912, 0.2609, 0.5263, 0.6957, 0.4825, 0.6957, 0.4825, 0.6522, 0.5263, 0.6522, 0.9649, 0.3913, 0.9649, 0.3478, 0.9912, 0.3478, 0.9912, 0.3913, 0.9649, 0.3043, 0.9912, 0.3043, 0.9912, 0.3478, 0.9649, 0.3478, 0.1754, 0.9565, 0.2018, 0.9565, 0.2018, 1.0, 0.1754, 1.0, 0.2632, 0.08696, 0.2193, 0.08696, 0.2193, 0.04348, 0.2632, 0.04348, 0.9474, 0.6957, 0.9474, 0.7391, 0.9211, 0.7391, 0.9211, 0.6957, 0.2193, 0.3043, 0.2632, 0.3043, 0.2632, 0.3478, 0.2193, 0.3478, 0.9649, 0.4348, 0.9649, 0.3913, 0.9912, 0.3913, 0.9912, 0.4348, 0.9474, 0.7826, 0.9737, 0.7826, 0.9737, 0.8261, 0.9474, 0.8261, 1.0, 0.8261, 0.9737, 0.8261, 0.9737, 0.7826, 1.0, 0.7826, 0.2632, 0.8261, 0.2193, 0.8261, 0.2193, 0.7826, 0.2632, 0.7826, 0.6579, 0.9565, 0.6579, 0.913, 0.6842, 0.913, 0.6842, 0.9565, 0.5702, 0.6957, 0.5263, 0.6957, 0.5263, 0.6522, 0.5702, 0.6522, 0.1491, 0.3652, 0.1491, 0.3217, 0.1754, 0.3217, 0.1754, 0.3652, 0.9649, 0.4783, 0.9912, 0.4783, 0.9912, 0.5217, 0.9649, 0.5217, 0.02632, 0.9739, 0.0, 0.9739, 5.228e-09, 0.9304, 0.02632, 0.9304, 0.8333, 0.08696, 0.7895, 0.08696, 0.7895, 0.04348, 0.8333, 0.04348, 0.9649, 0.08696, 0.9649, 0.04348, 0.9912, 0.04348, 0.9912, 0.08696, 0.8333, 0.5217, 0.7895, 0.5217, 0.7895, 0.4783, 0.8333, 0.4783, 0.9474, 0.7826, 0.9474, 0.7391, 0.9737, 0.7391, 0.9737, 0.7826, 0.9737, 0.6957, 1.0, 0.6957, 1.0, 0.7391, 0.9737, 0.7391, 0.9649, 0.1304, 0.9912, 0.1304, 0.9912, 0.1739, 0.9649, 0.1739, 0.1754, 0.8, 0.1316, 0.8, 0.1316, 0.7565, 0.1754, 0.7565, 0.9737, 0.913, 0.9737, 0.8696, 1.0, 0.8696, 1.0, 0.913, 0.5263, 0.8261, 0.4825, 0.8261, 0.4825, 0.7826, 0.5263, 0.7826, 0.9474, 0.7391, 0.9474, 0.6957, 0.9737, 0.6957, 0.9737, 0.7391, 0.9649, 0.5652, 0.9912, 0.5652, 0.9912, 0.6087, 0.9649, 0.6087, 0.9912, 0.4783, 0.9649, 0.4783, 0.9649, 0.4348, 0.9912, 0.4348, 0.08772, 0.8, 0.04386, 0.8, 0.04386, 0.7565, 0.08772, 0.7565, 0.02632, 0.9739, 0.02632, 0.9304, 0.05263, 0.9304, 0.05263, 0.9739, 0.614, 0.6957, 0.5702, 0.6957, 0.5702, 0.6522, 0.614, 0.6522, 0.2982, 1.0, 0.2982, 0.9565, 0.3246, 0.9565, 0.3246, 1.0, 0.9649, 0.1739, 0.9912, 0.1739, 0.9912, 0.2174, 0.9649, 0.2174, 0.9912, 0.1304, 0.9649, 0.1304, 0.9649, 0.08696, 0.9912, 0.08696, 0.614, 0.04348, 0.5702, 0.04348, 0.5702, 5.183e-09, 0.614, 0.0, 0.04386, 0.5826, 5.228e-09, 0.5826, 0.0, 0.5391, 0.04386, 0.5391, 0.4386, 0.3478, 0.4386, 0.3913, 0.3947, 0.3913, 0.3947, 0.3478, 0.08772, 0.5391, 0.08772, 0.4957, 0.1316, 0.4957, 0.1316, 0.5391, 0.6579, 0.6957, 0.6579, 0.6522, 0.7018, 0.6522, 0.7018, 0.6957, 0.6579, 0.1304, 0.614, 0.1304, 0.614, 0.08696, 0.6579, 0.08696, 0.7018, 0.3478, 0.6579, 0.3478, 0.6579, 0.3043, 0.7018, 0.3043, 0.5263, 0.5652, 0.5263, 0.5217, 0.5702, 0.5217, 0.5702, 0.5652, 0.5263, 0.08696, 0.5263, 0.1304, 0.4825, 0.1304, 0.4825, 0.08696, 5.228e-09, 0.6696, 0.0, 0.6261, 0.04386, 0.6261, 0.04386, 0.6696, 0.307, 0.6087, 0.3509, 0.6087, 0.3509, 0.6522, 0.307, 0.6522, 0.3947, 0.8261, 0.4386, 0.8261, 0.4386, 0.8696, 0.3947, 0.8696, 0.7018, 0.2174, 0.6579, 0.2174, 0.6579, 0.1739, 0.7018, 0.1739, 0.08772, 0.4957, 0.04386, 0.4957, 0.04386, 0.4522, 0.08772, 0.4522, 0.04386, 0.6261, 0.08772, 0.6261, 0.08772, 0.6696, 0.04386, 0.6696, 0.5702, 0.4783, 0.5702, 0.4348, 0.614, 0.4348, 0.614, 0.4783, 0.614, 0.6957, 0.614, 0.6522, 0.6579, 0.6522, 0.6579, 0.6957, 0.8333, 0.5652, 0.7895, 0.5652, 0.7895, 0.5217, 0.8333, 0.5217, 0.614, 0.4348, 0.5702, 0.4348, 0.5702, 0.3913, 0.614, 0.3913, 0.6579, 0.6957, 0.6579, 0.7391, 0.614, 0.7391, 0.614, 0.6957, 0.6579, 0.6522, 0.614, 0.6522, 0.614, 0.6087, 0.6579, 0.6087, 0.08772, 0.4522, 0.08772, 0.4087, 0.1316, 0.4087, 0.1316, 0.4522, 0.8333, 0.08696, 0.8772, 0.08696, 0.8772, 0.1304, 0.8333, 0.1304, 0.4825, 0.913, 0.4386, 0.913, 0.4386, 0.8696, 0.4825, 0.8696, 0.1754, 0.4522, 0.1316, 0.4522, 0.1316, 0.4087, 0.1754, 0.4087, 0.0, 0.4957, 2.614e-09, 0.4522, 0.04386, 0.4522, 0.04386, 0.4957, 0.2193, 0.4348, 0.1754, 0.4348, 0.1754, 0.3913, 0.2193, 0.3913, 0.8333, 0.08696, 0.8333, 0.04348, 0.8772, 0.04348, 0.8772, 0.08696, 0.2632, 0.8696, 0.307, 0.8696, 0.307, 0.913, 0.2632, 0.913, 0.2632, 0.913, 0.2193, 0.913, 0.2193, 0.8696, 0.2632, 0.8696, 0.4386, 0.3043, 0.3947, 0.3043, 0.3947, 0.2609, 0.4386, 0.2609, 0.04386, 0.4087, 0.04386, 0.3652, 0.08772, 0.3652, 0.08772, 0.4087, 0.3947, 0.2174, 0.4386, 0.2174, 0.4386, 0.2609, 0.3947, 0.2609, 0.1316, 0.8435, 0.1316, 0.8, 0.1754, 0.8, 0.1754, 0.8435, 0.8772, 0.3043, 0.9211, 0.3043, 0.9211, 0.3478, 0.8772, 0.3478, 0.8333, 0.7391, 0.7895, 0.7391, 0.7895, 0.6957, 0.8333, 0.6957, 0.3947, 0.7826, 0.3509, 0.7826, 0.3509, 0.7391, 0.3947, 0.7391, 0.04386, 0.3652, 2.614e-09, 0.3652, 0.0, 0.3217, 0.04386, 0.3217, 0.7456, 0.08696, 0.7018, 0.08696, 0.7018, 0.04348, 0.7456, 0.04348, 0.3509, 0.3913, 0.3509, 0.3478, 0.3947, 0.3478, 0.3947, 0.3913, 0.6579, 0.5652, 0.7018, 0.5652, 0.7018, 0.6087, 0.6579, 0.6087, 0.307, 0.8261, 0.2632, 0.8261, 0.2632, 0.7826, 0.307, 0.7826, 0.1316, 0.9304, 0.08772, 0.9304, 0.08772, 0.887, 0.1316, 0.887, 0.4386, 0.3043, 0.4386, 0.2609, 0.4825, 0.2609, 0.4825, 0.3043, 0.8333, 0.913, 0.7895, 0.913, 0.7895, 0.8696, 0.8333, 0.8696, 0.307, 0.5217, 0.307, 0.4783, 0.3509, 0.4783, 0.3509, 0.5217, 0.9211, 0.2609, 0.9649, 0.2609, 0.9649, 0.3043, 0.9211, 0.3043, 0.2193, 0.9565, 0.1754, 0.9565, 0.1754, 0.913, 0.2193, 0.913, 0.7895, 0.3043, 0.7456, 0.3043, 0.7456, 0.2609, 0.7895, 0.2609, 0.3509, 0.1739, 0.3509, 0.1304, 0.3947, 0.1304, 0.3947, 0.1739, 0.7456, 0.1304, 0.7018, 0.1304, 0.7018, 0.08696, 0.7456, 0.08696, 0.307, 0.3913, 0.307, 0.3478, 0.3509, 0.3478, 0.3509, 0.3913, 0.8333, 0.1304, 0.8772, 0.1304, 0.8772, 0.1739, 0.8333, 0.1739, 0.5263, 0.8696, 0.4825, 0.8696, 0.4825, 0.8261, 0.5263, 0.8261, 0.2193, 0.3043, 0.1754, 0.3043, 0.1754, 0.2609, 0.2193, 0.2609, 0.7018, 0.6957, 0.7018, 0.6522, 0.7456, 0.6522, 0.7456, 0.6957, 0.3509, 0.2174, 0.307, 0.2174, 0.307, 0.1739, 0.3509, 0.1739, 0.3509, 0.3478, 0.3509, 0.3043, 0.3947, 0.3043, 0.3947, 0.3478, 0.3509, 0.8696, 0.3947, 0.8696, 0.3947, 0.913, 0.3509, 0.913, 0.9211, 0.1304, 0.8772, 0.1304, 0.8772, 0.08696, 0.9211, 0.08696, 0.7895, 0.2609, 0.7456, 0.2609, 0.7456, 0.2174, 0.7895, 0.2174, 0.614, 0.2174, 0.614, 0.1739, 0.6579, 0.1739, 0.6579, 0.2174, 0.5263, 0.6522, 0.4825, 0.6522, 0.4825, 0.6087, 0.5263, 0.6087, 0.08772, 0.6696, 0.08772, 0.6261, 0.1316, 0.6261, 0.1316, 0.6696, 0.7018, 0.8261, 0.7456, 0.8261, 0.7456, 0.8696, 0.7018, 0.8696, 0.8772, 0.5652, 0.8333, 0.5652, 0.8333, 0.5217, 0.8772, 0.5217, 0.7895, 0.2174, 0.7456, 0.2174, 0.7456, 0.1739, 0.7895, 0.1739, 0.6579, 0.7391, 0.6579, 0.6957, 0.7018, 0.6957, 0.7018, 0.7391, 0.04386, 0.8435, 0.0, 0.8435, 0.0, 0.8, 0.04386, 0.8, 0.1316, 0.6696, 0.1316, 0.6261, 0.1754, 0.6261, 0.1754, 0.6696, 0.8772, 0.3913, 0.9211, 0.3913, 0.9211, 0.4348, 0.8772, 0.4348, 0.9211, 0.08696, 0.8772, 0.08696, 0.8772, 0.04348, 0.9211, 0.04348, 0.8772, 0.4348, 0.8333, 0.4348, 0.8333, 0.3913, 0.8772, 0.3913, 0.7018, 0.7391, 0.7018, 0.6957, 0.7456, 0.6957, 0.7456, 0.7391, 0.2193, 0.7391, 0.1754, 0.7391, 0.1754, 0.6957, 0.2193, 0.6957, 0.6579, 0.04348, 0.6579, 3.887e-09, 0.7018, 0.0, 0.7018, 0.04348, 0.8333, 0.6957, 0.8772, 0.6957, 0.8772, 0.7391, 0.8333, 0.7391, 0.3947, 0.8696, 0.3509, 0.8696, 0.3509, 0.8261, 0.3947, 0.8261, 0.7895, 0.1739, 0.7456, 0.1739, 0.7456, 0.1304, 0.7895, 0.1304, 0.9211, 0.5217, 0.9211, 0.4783, 0.9649, 0.4783, 0.9649, 0.5217, 0.2632, 0.7391, 0.2193, 0.7391, 0.2193, 0.6957, 0.2632, 0.6957, 0.6579, 0.08696, 0.6579, 0.04348, 0.7018, 0.04348, 0.7018, 0.08696, 0.4386, 0.7826, 0.4825, 0.7826, 0.4825, 0.8261, 0.4386, 0.8261, 0.8333, 0.2609, 0.7895, 0.2609, 0.7895, 0.2174, 0.8333, 0.2174, 0.8772, 0.4783, 0.8333, 0.4783, 0.8333, 0.4348, 0.8772, 0.4348, 0.04386, 0.7565, 3.921e-09, 0.7565, 0.0, 0.713, 0.04386, 0.713, 0.3947, 0.2174, 0.3947, 0.2609, 0.3509, 0.2609, 0.3509, 0.2174, 0.7456, 0.4348, 0.7456, 0.3913, 0.7895, 0.3913, 0.7895, 0.4348, 0.7895, 0.4348, 0.8333, 0.4348, 0.8333, 0.4783, 0.7895, 0.4783, 0.08772, 0.8435, 0.1316, 0.8435, 0.1316, 0.887, 0.08772, 0.887, 0.4825, 0.8696, 0.4386, 0.8696, 0.4386, 0.8261, 0.4825, 0.8261, 0.6579, 0.3043, 0.614, 0.3043, 0.614, 0.2609, 0.6579, 0.2609, 0.4825, 0.4348, 0.5263, 0.4348, 0.5263, 0.4783, 0.4825, 0.4783, 0.3947, 0.7826, 0.3947, 0.7391, 0.4386, 0.7391, 0.4386, 0.7826, 0.04386, 0.5391, 0.08772, 0.5391, 0.08772, 0.5826, 0.04386, 0.5826, 0.08772, 0.8, 0.1316, 0.8, 0.1316, 0.8435, 0.08772, 0.8435, 0.8772, 0.3913, 0.8333, 0.3913, 0.8333, 0.3478, 0.8772, 0.3478, 0.08772, 0.7565, 0.04386, 0.7565, 0.04386, 0.713, 0.08772, 0.713, 0.08772, 0.3652, 0.04386, 0.3652, 0.04386, 0.3217, 0.08772, 0.3217, 0.7456, 0.5217, 0.7456, 0.4783, 0.7895, 0.4783, 0.7895, 0.5217, 0.08772, 0.4957, 0.08772, 0.4522, 0.1316, 0.4522, 0.1316, 0.4957, 0.8772, 0.6957, 0.8772, 0.6522, 0.9211, 0.6522, 0.9211, 0.6957, 0.6579, 0.5652, 0.614, 0.5652, 0.614, 0.5217, 0.6579, 0.5217, 0.3509, 0.2174, 0.3509, 0.1739, 0.3947, 0.1739, 0.3947, 0.2174, 0.4386, 0.1739, 0.4386, 0.2174, 0.3947, 0.2174, 0.3947, 0.1739, 0.1316, 0.887, 0.1316, 0.8435, 0.1754, 0.8435, 0.1754, 0.887, 0.5702, 0.2174, 0.614, 0.2174, 0.614, 0.2609, 0.5702, 0.2609, 0.08772, 0.887, 0.04386, 0.887, 0.04386, 0.8435, 0.08772, 0.8435, 0.2193, 0.5217, 0.1754, 0.5217, 0.1754, 0.4783, 0.2193, 0.4783, 0.2193, 0.5217, 0.2193, 0.4783, 0.2632, 0.4783, 0.2632, 0.5217, 0.1316, 0.5826, 0.1754, 0.5826, 0.1754, 0.6261, 0.1316, 0.6261, 0.5263, 0.4783, 0.5263, 0.4348, 0.5702, 0.4348, 0.5702, 0.4783, 0.1754, 0.5217, 0.2193, 0.5217, 0.2193, 0.5652, 0.1754, 0.5652, 0.8772, 0.913, 0.8333, 0.913, 0.8333, 0.8696, 0.8772, 0.8696, 0.3509, 0.3478, 0.307, 0.3478, 0.307, 0.3043, 0.3509, 0.3043, 0.614, 0.913, 0.614, 0.8696, 0.6579, 0.8696, 0.6579, 0.913, 0.8772, 0.7826, 0.8333, 0.7826, 0.8333, 0.7391, 0.8772, 0.7391, 0.5263, 0.4348, 0.5263, 0.3913, 0.5702, 0.3913, 0.5702, 0.4348, 0.4386, 0.6957, 0.3947, 0.6957, 0.3947, 0.6522, 0.4386, 0.6522, 0.7895, 0.0, 0.8333, 0.0, 0.8333, 0.04348, 0.7895, 0.04348, 0.2632, 0.3913, 0.2193, 0.3913, 0.2193, 0.3478, 0.2632, 0.3478, 0.3947, 0.5652, 0.3947, 0.6087, 0.3509, 0.6087, 0.3509, 0.5652, 0.7456, 0.5217, 0.7018, 0.5217, 0.7018, 0.4783, 0.7456, 0.4783, 0.7456, 0.6522, 0.7456, 0.6087, 0.7895, 0.6087, 0.7895, 0.6522, 0.9211, 0.3913, 0.9649, 0.3913, 0.9649, 0.4348, 0.9211, 0.4348, 0.7895, 0.08696, 0.7456, 0.08696, 0.7456, 0.04348, 0.7895, 0.04348, 0.7456, 0.5652, 0.7018, 0.5652, 0.7018, 0.5217, 0.7456, 0.5217, 0.9211, 0.3478, 0.9211, 0.3043, 0.9649, 0.3043, 0.9649, 0.3478, 0.7456, 0.6087, 0.7018, 0.6087, 0.7018, 0.5652, 0.7456, 0.5652, 0.1316, 0.2783, 0.1316, 0.2348, 0.1754, 0.2348, 0.1754, 0.2783, 0.3947, 0.913, 0.4386, 0.913, 0.4386, 0.9565, 0.3947, 0.9565, 0.307, 0.3478, 0.2632, 0.3478, 0.2632, 0.3043, 0.307, 0.3043, 0.2632, 0.3043, 0.2193, 0.3043, 0.2193, 0.2609, 0.2632, 0.2609, 0.1754, 0.2783, 0.1754, 0.3217, 0.1316, 0.3217, 0.1316, 0.2783, 0.08772, 0.2783, 0.04386, 0.2783, 0.04386, 0.2348, 0.08772, 0.2348, 0.614, 0.7826, 0.614, 0.7391, 0.6579, 0.7391, 0.6579, 0.7826, 0.9211, 0.1304, 0.9649, 0.1304, 0.9649, 0.1739, 0.9211, 0.1739, 0.8772, 0.8261, 0.8333, 0.8261, 0.8333, 0.7826, 0.8772, 0.7826, 0.4825, 0.9565, 0.4386, 0.9565, 0.4386, 0.913, 0.4825, 0.913, 0.1316, 0.2348, 0.1316, 0.1913, 0.1754, 0.1913, 0.1754, 0.2348, 0.9649, 0.6087, 0.9211, 0.6087, 0.9211, 0.5652, 0.9649, 0.5652, 0.7456, 0.6957, 0.7456, 0.6522, 0.7895, 0.6522, 0.7895, 0.6957, 0.8772, 0.8696, 0.9211, 0.8696, 0.9211, 0.913, 0.8772, 0.913, 0.1754, 0.9304, 0.1316, 0.9304, 0.1316, 0.887, 0.1754, 0.887, 0.6579, 0.5217, 0.614, 0.5217, 0.614, 0.4783, 0.6579, 0.4783, 0.1754, 0.1739, 0.1754, 0.1304, 0.2193, 0.1304, 0.2193, 0.1739, 0.614, 0.08696, 0.5702, 0.08696, 0.5702, 0.04348, 0.614, 0.04348, 0.6579, 0.7826, 0.6579, 0.7391, 0.7018, 0.7391, 0.7018, 0.7826, 0.2632, 0.1739, 0.307, 0.1739, 0.307, 0.2174, 0.2632, 0.2174, 0.08772, 0.3217, 0.04386, 0.3217, 0.04386, 0.2783, 0.08772, 0.2783, 0.2193, 0.2609, 0.1754, 0.2609, 0.1754, 0.2174, 0.2193, 0.2174, 0.3509, 0.1304, 0.3509, 0.08696, 0.3947, 0.08696, 0.3947, 0.1304, 0.04386, 0.2348, 0.0, 0.2348, 6.536e-09, 0.1913, 0.04386, 0.1913, 0.4386, 0.08696, 0.4386, 0.04348, 0.4825, 0.04348, 0.4825, 0.08696, 0.5263, 0.4783, 0.5702, 0.4783, 0.5702, 0.5217, 0.5263, 0.5217, 0.04386, 0.8, 1.046e-08, 0.8, 0.0, 0.7565, 0.04386, 0.7565, 0.4825, 0.6522, 0.4386, 0.6522, 0.4386, 0.6087, 0.4825, 0.6087, 0.2193, 0.1739, 0.2193, 0.1304, 0.2632, 0.1304, 0.2632, 0.1739, 0.5702, 0.3913, 0.5263, 0.3913, 0.5263, 0.3478, 0.5702, 0.3478, 0.4386, 0.04348, 0.4386, 3.887e-09, 0.4825, 0.0, 0.4825, 0.04348, 0.2632, 0.5652, 0.2193, 0.5652, 0.2193, 0.5217, 0.2632, 0.5217, 0.3509, 0.6087, 0.307, 0.6087, 0.307, 0.5652, 0.3509, 0.5652, 0.1754, 0.7565, 0.1316, 0.7565, 0.1316, 0.713, 0.1754, 0.713, 0.8333, 0.2609, 0.8333, 0.2174, 0.8772, 0.2174, 0.8772, 0.2609, 0.5702, 0.3478, 0.5263, 0.3478, 0.5263, 0.3043, 0.5702, 0.3043, 0.5702, 0.7826, 0.5702, 0.7391, 0.614, 0.7391, 0.614, 0.7826, 0.5263, 0.0, 0.5702, 0.0, 0.5702, 0.04348, 0.5263, 0.04348, 0.9649, 0.1304, 0.9211, 0.1304, 0.9211, 0.08696, 0.9649, 0.08696, 0.1316, 0.5826, 0.08772, 0.5826, 0.08772, 0.5391, 0.1316, 0.5391, 0.5702, 0.08696, 0.5263, 0.08696, 0.5263, 0.04348, 0.5702, 0.04348, 0.2632, 0.5217, 0.307, 0.5217, 0.307, 0.5652, 0.2632, 0.5652, 0.307, 0.5652, 0.307, 0.5217, 0.3509, 0.5217, 0.3509, 0.5652, 0.6579, 0.4783, 0.7018, 0.4783, 0.7018, 0.5217, 0.6579, 0.5217, 0.6579, 0.8261, 0.7018, 0.8261, 0.7018, 0.8696, 0.6579, 0.8696, 0.5263, 0.5652, 0.4825, 0.5652, 0.4825, 0.5217, 0.5263, 0.5217, 0.4825, 0.1739, 0.4386, 0.1739, 0.4386, 0.1304, 0.4825, 0.1304, 0.2193, 0.6522, 0.2193, 0.6087, 0.2632, 0.6087, 0.2632, 0.6522, 0.5263, 0.3043, 0.5263, 0.2609, 0.5702, 0.2609, 0.5702, 0.3043, 0.6579, 0.5217, 0.7018, 0.5217, 0.7018, 0.5652, 0.6579, 0.5652, 0.7895, 0.7391, 0.7456, 0.7391, 0.7456, 0.6957, 0.7895, 0.6957, 0.4386, 0.6522, 0.3947, 0.6522, 0.3947, 0.6087, 0.4386, 0.6087, 0.3947, 0.3043, 0.3509, 0.3043, 0.3509, 0.2609, 0.3947, 0.2609, 0.5263, 0.2609, 0.4825, 0.2609, 0.4825, 0.2174, 0.5263, 0.2174, 0.4825, 0.3478, 0.4825, 0.3043, 0.5263, 0.3043, 0.5263, 0.3478, 0.6579, 0.6087, 0.7018, 0.6087, 0.7018, 0.6522, 0.6579, 0.6522, 0.3947, 0.6522, 0.3947, 0.6957, 0.3509, 0.6957, 0.3509, 0.6522, 0.4825, 0.5652, 0.4386, 0.5652, 0.4386, 0.5217, 0.4825, 0.5217, 0.2193, 0.3478, 0.2193, 0.3913, 0.1754, 0.3913, 0.1754, 0.3478, 0.1316, 0.6261, 0.08772, 0.6261, 0.08772, 0.5826, 0.1316, 0.5826, 0.1754, 0.6957, 0.1754, 0.6522, 0.2193, 0.6522, 0.2193, 0.6957, 0.3509, 0.08696, 0.3509, 0.04348, 0.3947, 0.04348, 0.3947, 0.08696, 0.4825, 0.08696, 0.4825, 0.1304, 0.4386, 0.1304, 0.4386, 0.08696, 0.4825, 0.4783, 0.4386, 0.4783, 0.4386, 0.4348, 0.4825, 0.4348, 0.2632, 0.6522, 0.2632, 0.6087, 0.307, 0.6087, 0.307, 0.6522, 0.3509, 0.4348, 0.3947, 0.4348, 0.3947, 0.4783, 0.3509, 0.4783, 0.3509, 0.04348, 0.3509, 3.887e-09, 0.3947, 0.0, 0.3947, 0.04348, 0.3947, 0.4348, 0.4386, 0.4348, 0.4386, 0.4783, 0.3947, 0.4783, 0.1316, 0.3652, 0.08772, 0.3652, 0.08772, 0.3217, 0.1316, 0.3217, 0.4825, 0.2174, 0.4386, 0.2174, 0.4386, 0.1739, 0.4825, 0.1739, 0.04386, 0.5391, 0.04386, 0.4957, 0.08772, 0.4957, 0.08772, 0.5391, 0.6579, 0.4783, 0.614, 0.4783, 0.614, 0.4348, 0.6579, 0.4348, 0.08772, 0.4087, 0.08772, 0.3652, 0.1316, 0.3652, 0.1316, 0.4087, 0.5702, 0.08696, 0.614, 0.08696, 0.614, 0.1304, 0.5702, 0.1304, 0.2193, 0.6087, 0.1754, 0.6087, 0.1754, 0.5652, 0.2193, 0.5652, 0.3947, 0.4348, 0.3509, 0.4348, 0.3509, 0.3913, 0.3947, 0.3913, 0.0, 0.5391, 0.0, 0.4957, 0.04386, 0.4957, 0.04386, 0.5391, 0.04386, 0.4087, 0.0, 0.4087, 5.228e-09, 0.3652, 0.04386, 0.3652, 0.1316, 0.4087, 0.1316, 0.3652, 0.1754, 0.3652, 0.1754, 0.4087, 0.4386, 0.3043, 0.4825, 0.3043, 0.4825, 0.3478, 0.4386, 0.3478, 0.3509, 0.4783, 0.307, 0.4783, 0.307, 0.4348, 0.3509, 0.4348, 0.08772, 0.9304, 0.04386, 0.9304, 0.04386, 0.887, 0.08772, 0.887, 0.4825, 0.5217, 0.4825, 0.4783, 0.5263, 0.4783, 0.5263, 0.5217, 0.9649, 0.2174, 0.9211, 0.2174, 0.9211, 0.1739, 0.9649, 0.1739, 0.1754, 0.3478, 0.1754, 0.3043, 0.2193, 0.3043, 0.2193, 0.3478, 0.2632, 0.5652, 0.307, 0.5652, 0.307, 0.6087, 0.2632, 0.6087, 0.2632, 0.4348, 0.2632, 0.4783, 0.2193, 0.4783, 0.2193, 0.4348, 0.3509, 0.08696, 0.307, 0.08696, 0.307, 0.04348, 0.3509, 0.04348, 0.4386, 0.5217, 0.4386, 0.4783, 0.4825, 0.4783, 0.4825, 0.5217, 0.307, 0.2609, 0.2632, 0.2609, 0.2632, 0.2174, 0.307, 0.2174, 0.3947, 0.04348, 0.3947, 3.887e-09, 0.4386, 0.0, 0.4386, 0.04348, 0.0, 0.6696, 0.04386, 0.6696, 0.04386, 0.713, 1.046e-08, 0.713, 0.7895, 0.6087, 0.7456, 0.6087, 0.7456, 0.5652, 0.7895, 0.5652, 0.3509, 0.9565, 0.307, 0.9565, 0.307, 0.913, 0.3509, 0.913, 0.307, 0.1304, 0.307, 0.08696, 0.3509, 0.08696, 0.3509, 0.1304, 0.6579, 0.9565, 0.614, 0.9565, 0.614, 0.913, 0.6579, 0.913, 0.3947, 0.1304, 0.3947, 0.08696, 0.4386, 0.08696, 0.4386, 0.1304, 0.8772, 0.5217, 0.9211, 0.5217, 0.9211, 0.5652, 0.8772, 0.5652, 0.8772, 0.6957, 0.8333, 0.6957, 0.8333, 0.6522, 0.8772, 0.6522, 0.6579, 0.3478, 0.614, 0.3478, 0.614, 0.3043, 0.6579, 0.3043, 0.1316, 0.7565, 0.08772, 0.7565, 0.08772, 0.713, 0.1316, 0.713, 0.2193, 0.7826, 0.1754, 0.7826, 0.1754, 0.7391, 0.2193, 0.7391, 0.3947, 0.1739, 0.3947, 0.1304, 0.4386, 0.1304, 0.4386, 0.1739, 0.5263, 0.8696, 0.5702, 0.8696, 0.5702, 0.913, 0.5263, 0.913, 0.6579, 0.8696, 0.614, 0.8696, 0.614, 0.8261, 0.6579, 0.8261, 0.04386, 0.2783, 3.921e-09, 0.2783, 0.0, 0.2348, 0.04386, 0.2348, 0.2193, 0.8696, 0.2193, 0.8261, 0.2632, 0.8261, 0.2632, 0.8696, 0.3509, 0.2609, 0.307, 0.2609, 0.307, 0.2174, 0.3509, 0.2174, 0.6579, 0.2609, 0.6579, 0.2174, 0.7018, 0.2174, 0.7018, 0.2609, 0.04386, 0.6696, 0.08772, 0.6696, 0.08772, 0.713, 0.04386, 0.713, 0.5263, 0.7826, 0.4825, 0.7826, 0.4825, 0.7391, 0.5263, 0.7391, 0.2193, 0.6522, 0.1754, 0.6522, 0.1754, 0.6087, 0.2193, 0.6087, 0.8333, 0.3478, 0.8333, 0.3043, 0.8772, 0.3043, 0.8772, 0.3478, 0.307, 0.8261, 0.3509, 0.8261, 0.3509, 0.8696, 0.307, 0.8696, 0.2193, 0.6957, 0.2193, 0.6522, 0.2632, 0.6522, 0.2632, 0.6957, 0.307, 0.4348, 0.307, 0.3913, 0.3509, 0.3913, 0.3509, 0.4348, 0.4825, 0.3478, 0.4825, 0.3913, 0.4386, 0.3913, 0.4386, 0.3478, 0.6579, 0.1739, 0.614, 0.1739, 0.614, 0.1304, 0.6579, 0.1304, 0.9211, 0.6957, 0.9211, 0.6522, 0.9649, 0.6522, 0.9649, 0.6957, 0.2632, 0.7826, 0.2193, 0.7826, 0.2193, 0.7391, 0.2632, 0.7391, 0.6579, 0.3043, 0.6579, 0.2609, 0.7018, 0.2609, 0.7018, 0.3043, 0.08772, 0.6696, 0.1316, 0.6696, 0.1316, 0.713, 0.08772, 0.713, 0.4825, 0.7826, 0.4386, 0.7826, 0.4386, 0.7391, 0.4825, 0.7391, 0.614, 0.2174, 0.5702, 0.2174, 0.5702, 0.1739, 0.614, 0.1739, 0.1316, 0.4957, 0.1754, 0.4957, 0.1754, 0.5391, 0.1316, 0.5391, 0.5263, 0.3913, 0.5263, 0.4348, 0.4825, 0.4348, 0.4825, 0.3913, 0.5263, 0.1304, 0.5263, 0.08696, 0.5702, 0.08696, 0.5702, 0.1304, 0.1316, 0.6696, 0.1754, 0.6696, 0.1754, 0.713, 0.1316, 0.713, 0.8333, 0.6087, 0.8772, 0.6087, 0.8772, 0.6522, 0.8333, 0.6522, 0.6579, 0.08696, 0.614, 0.08696, 0.614, 0.04348, 0.6579, 0.04348, 0.307, 0.3913, 0.2632, 0.3913, 0.2632, 0.3478, 0.307, 0.3478, 0.307, 0.7826, 0.307, 0.7391, 0.3509, 0.7391, 0.3509, 0.7826, 0.5263, 0.2174, 0.5263, 0.1739, 0.5702, 0.1739, 0.5702, 0.2174, 0.7018, 5.183e-09, 0.7456, 0.0, 0.7456, 0.04348, 0.7018, 0.04348, 0.6579, 0.1304, 0.7018, 0.1304, 0.7018, 0.1739, 0.6579, 0.1739, 0.6579, 0.04348, 0.614, 0.04348, 0.614, 0.0, 0.6579, 0.0, 0.6579, 0.3913, 0.6579, 0.4348, 0.614, 0.4348, 0.614, 0.3913, 0.7895, 0.4783, 0.7456, 0.4783, 0.7456, 0.4348, 0.7895, 0.4348, 0.3509, 0.5652, 0.3509, 0.5217, 0.3947, 0.5217, 0.3947, 0.5652, 0.9211, 0.6522, 0.8772, 0.6522, 0.8772, 0.6087, 0.9211, 0.6087, 0.6579, 0.08696, 0.7018, 0.08696, 0.7018, 0.1304, 0.6579, 0.1304, 0.4825, 0.7391, 0.4386, 0.7391, 0.4386, 0.6957, 0.4825, 0.6957, 0.2632, 0.5217, 0.2632, 0.4783, 0.307, 0.4783, 0.307, 0.5217, 0.7895, 0.5652, 0.7456, 0.5652, 0.7456, 0.5217, 0.7895, 0.5217, 0.1316, 0.5826, 0.1316, 0.5391, 0.1754, 0.5391, 0.1754, 0.5826, 0.7018, 0.1739, 0.7018, 0.1304, 0.7456, 0.1304, 0.7456, 0.1739, 0.5702, 0.5652, 0.5702, 0.6087, 0.5263, 0.6087, 0.5263, 0.5652, 0.7456, 0.4783, 0.7018, 0.4783, 0.7018, 0.4348, 0.7456, 0.4348, 0.4825, 0.3043, 0.4825, 0.2609, 0.5263, 0.2609, 0.5263, 0.3043, 0.5702, 0.7826, 0.5263, 0.7826, 0.5263, 0.7391, 0.5702, 0.7391, 0.3947, 0.5652, 0.3947, 0.5217, 0.4386, 0.5217, 0.4386, 0.5652, 0.4825, 0.8696, 0.5263, 0.8696, 0.5263, 0.913, 0.4825, 0.913, 0.7895, 0.3913, 0.7456, 0.3913, 0.7456, 0.3478, 0.7895, 0.3478, 0.2193, 0.8696, 0.1754, 0.8696, 0.1754, 0.8261, 0.2193, 0.8261, 0.5263, 0.1739, 0.5263, 0.1304, 0.5702, 0.1304, 0.5702, 0.1739, 0.7456, 0.7826, 0.7018, 0.7826, 0.7018, 0.7391, 0.7456, 0.7391, 0.4825, 0.04348, 0.4825, 3.887e-09, 0.5263, 0.0, 0.5263, 0.04348, 0.2632, 0.6957, 0.307, 0.6957, 0.307, 0.7391, 0.2632, 0.7391, 0.8772, 0.3043, 0.8333, 0.3043, 0.8333, 0.2609, 0.8772, 0.2609, 0.614, 0.6087, 0.5702, 0.6087, 0.5702, 0.5652, 0.614, 0.5652, 0.6579, 0.4348, 0.6579, 0.3913, 0.7018, 0.3913, 0.7018, 0.4348, 0.7456, 0.7391, 0.7895, 0.7391, 0.7895, 0.7826, 0.7456, 0.7826, 0.5702, 0.8696, 0.5702, 0.8261, 0.614, 0.8261, 0.614, 0.8696, 0.7018, 0.3913, 0.7018, 0.3478, 0.7456, 0.3478, 0.7456, 0.3913, 0.7456, 0.0, 0.7895, 0.0, 0.7895, 0.04348, 0.7456, 0.04348, 0.9649, 0.2174, 0.9649, 0.2609, 0.9211, 0.2609, 0.9211, 0.2174, 0.9649, 0.5217, 0.9649, 0.5652, 0.9211, 0.5652, 0.9211, 0.5217, 0.04386, 0.9304, 0.0, 0.9304, 0.0, 0.887, 0.04386, 0.887, 0.2632, 0.6957, 0.2632, 0.6522, 0.307, 0.6522, 0.307, 0.6957, 0.9211, 0.3478, 0.9649, 0.3478, 0.9649, 0.3913, 0.9211, 0.3913, 0.307, 0.9565, 0.2632, 0.9565, 0.2632, 0.913, 0.307, 0.913, 0.8772, 0.2174, 0.8333, 0.2174, 0.8333, 0.1739, 0.8772, 0.1739, 0.614, 0.3913, 0.614, 0.3478, 0.6579, 0.3478, 0.6579, 0.3913, 0.1316, 0.8, 0.08772, 0.8, 0.08772, 0.7565, 0.1316, 0.7565, 0.9211, 0.4783, 0.9211, 0.4348, 0.9649, 0.4348, 0.9649, 0.4783, 0.8772, 0.4783, 0.9211, 0.4783, 0.9211, 0.5217, 0.8772, 0.5217, 0.7456, 0.3043, 0.7895, 0.3043, 0.7895, 0.3478, 0.7456, 0.3478, 0.3509, 0.1739, 0.307, 0.1739, 0.307, 0.1304, 0.3509, 0.1304, 0.3509, 0.6522, 0.3509, 0.6087, 0.3947, 0.6087, 0.3947, 0.6522, 0.1316, 0.3217, 0.08772, 0.3217, 0.08772, 0.2783, 0.1316, 0.2783, 0.307, 0.6957, 0.307, 0.6522, 0.3509, 0.6522, 0.3509, 0.6957, 0.8333, 0.4783, 0.8772, 0.4783, 0.8772, 0.5217, 0.8333, 0.5217, 0.307, 0.7826, 0.2632, 0.7826, 0.2632, 0.7391, 0.307, 0.7391, 0.08772, 0.6261, 0.04386, 0.6261, 0.04386, 0.5826, 0.08772, 0.5826, 0.2632, 0.3043, 0.2632, 0.2609, 0.307, 0.2609, 0.307, 0.3043, 0.8333, 0.1304, 0.7895, 0.1304, 0.7895, 0.08696, 0.8333, 0.08696, 0.6579, 0.3913, 0.6579, 0.3478, 0.7018, 0.3478, 0.7018, 0.3913, 0.307, 0.6957, 0.3509, 0.6957, 0.3509, 0.7391, 0.307, 0.7391, 0.307, 0.8696, 0.2632, 0.8696, 0.2632, 0.8261, 0.307, 0.8261, 0.4386, 0.7391, 0.3947, 0.7391, 0.3947, 0.6957, 0.4386, 0.6957, 0.1754, 0.08696, 0.1754, 0.04348, 0.2193, 0.04348, 0.2193, 0.08696, 0.7895, 0.1304, 0.8333, 0.1304, 0.8333, 0.1739, 0.7895, 0.1739, 0.08772, 0.2783, 0.08772, 0.2348, 0.1316, 0.2348, 0.1316, 0.2783, 0.8333, 0.8261, 0.8772, 0.8261, 0.8772, 0.8696, 0.8333, 0.8696, 0.5702, 0.8696, 0.614, 0.8696, 0.614, 0.913, 0.5702, 0.913, 0.7456, 0.4348, 0.7018, 0.4348, 0.7018, 0.3913, 0.7456, 0.3913, 0.1754, 0.2174, 0.1754, 0.1739, 0.2193, 0.1739, 0.2193, 0.2174, 0.8333, 0.2174, 0.7895, 0.2174, 0.7895, 0.1739, 0.8333, 0.1739, 0.1754, 0.1304, 0.1754, 0.08696, 0.2193, 0.08696, 0.2193, 0.1304, 0.307, 4.146e-08, 0.3509, 0.0, 0.3509, 0.04348, 0.307, 0.04348, 0.8772, 0.6087, 0.8333, 0.6087, 0.8333, 0.5652, 0.8772, 0.5652, 0.3947, 0.7391, 0.3509, 0.7391, 0.3509, 0.6957, 0.3947, 0.6957, 0.2193, 0.04348, 0.2193, 5.183e-09, 0.2632, 0.0, 0.2632, 0.04348, 0.2193, 0.8261, 0.1754, 0.8261, 0.1754, 0.7826, 0.2193, 0.7826, 0.08772, 0.2348, 0.08772, 0.1913, 0.1316, 0.1913, 0.1316, 0.2348, 0.7895, 0.8261, 0.8333, 0.8261, 0.8333, 0.8696, 0.7895, 0.8696, 0.5702, 0.8696, 0.5263, 0.8696, 0.5263, 0.8261, 0.5702, 0.8261])
me_cube_002.materials.append(mat_keys)
me_cube_002.use_remesh_preserve_volume = False
me_cube_002.use_remesh_preserve_attributes = False
me_cube_002.use_mirror_vertex_groups = False
me_cube_002.update()
me_cube = bpy.data.meshes.new('Cube')
me_cube.from_pydata([(1.0, 1.0, -1.0), (1.0, -1.0, -1.0), (-1.0, -1.0, -1.0), (-1.0, 1.0, -1.0), (0.2648, 0.8314, 1.0), (0.2648, -0.8314, 1.0), (-0.6393, -0.8314, 1.0), (-0.6393, 0.8314, 1.0), (1.0, 1.0, 1.0), (1.0, -1.0, 1.0), (-1.0, 1.0, 1.0), (-1.0, -1.0, 1.0), (0.2648, 0.8314, 0.823), (0.2648, -0.8314, 0.823), (-0.6393, 0.8314, 0.823), (-0.6393, -0.8314, 0.823), (-0.9909, -1.0, -0.9696), (-1.338, -1.0, 26.6), (-0.9909, 1.0, -0.9696), (-1.338, 1.0, 26.6), (-0.9088, -0.8245, 4.979), (-1.195, -0.8245, 24.46), (-0.9088, 0.8245, 4.979), (-1.195, 0.8245, 24.46), (-1.226, 1.0, 26.88), (-0.8784, 1.0, -0.6918), (-0.8784, -1.0, -0.6918), (-1.226, -1.0, 26.88), (-1.241, 0.8245, 24.33), (-0.9545, 0.8245, 4.847), (-0.9545, -0.8245, 4.847), (-1.241, -0.8245, 24.33)], [], [(0, 1, 2, 3), (6, 5, 13, 15), (0, 8, 9, 1), (1, 9, 11, 2), (2, 11, 10, 3), (8, 0, 3, 10), (4, 5, 9, 8), (7, 4, 8, 10), (5, 6, 11, 9), (6, 7, 10, 11), (12, 14, 15, 13), (5, 4, 12, 13), (7, 6, 15, 14), (4, 7, 14, 12), (16, 17, 19, 18), (18, 19, 24, 25), (21, 20, 30, 31), (26, 27, 17, 16), (18, 25, 26, 16), (24, 19, 17, 27), (23, 22, 25, 24), (22, 20, 26, 25), (21, 23, 24, 27), (20, 21, 27, 26), (29, 28, 31, 30), (20, 22, 29, 30), (23, 21, 31, 28), (22, 23, 28, 29)])
_uv = me_cube.uv_layers.new(name='UVMap')
_uv.uv.foreach_set('vector', [0.7205, 1.07e-08, 0.9607, 0.0, 0.9607, 0.07181, 0.7205, 0.07181, 0.6901, 0.2154, 0.6901, 0.2479, 0.6688, 0.2479, 0.6688, 0.2154, 0.9601, 0.1436, 0.7205, 0.1436, 0.7205, 0.07181, 0.9601, 0.07181, 0.7205, 0.07181, 0.4803, 0.07181, 0.4803, 0.0, 0.7205, 4.28e-09, 0.9583, 0.2154, 0.7205, 0.2154, 0.7205, 0.1436, 0.9583, 0.1436, 0.4803, 0.07181, 0.7205, 0.07181, 0.7205, 0.1436, 0.4803, 0.1436, 0.7003, 0.17, 0.5006, 0.17, 0.4803, 0.1436, 0.7205, 0.1436, 0.7003, 0.2025, 0.7003, 0.17, 0.7205, 0.1436, 0.7205, 0.2154, 0.5006, 0.17, 0.5006, 0.2025, 0.4803, 0.2154, 0.4803, 0.1436, 0.5006, 0.2025, 0.7003, 0.2025, 0.7205, 0.2154, 0.4803, 0.2154, 0.5889, 0.2751, 0.4803, 0.2751, 0.4803, 0.2154, 0.5889, 0.2154, 0.6101, 0.2751, 0.6101, 0.2154, 0.6312, 0.2154, 0.6312, 0.2751, 0.5889, 0.2751, 0.5889, 0.2154, 0.6101, 0.2154, 0.6101, 0.2751, 0.6688, 0.2154, 0.6688, 0.2479, 0.6476, 0.2479, 0.6476, 0.2154, 0.4803, 0.0, 0.4803, 0.9784, 0.2402, 0.9784, 0.2402, 1.284e-08, 0.9886, 0.0, 0.9886, 0.9901, 0.9746, 1.0, 0.9746, 0.009923, 0.9943, 0.7043, 0.9943, 0.0047, 1.0, 0.0, 1.0, 0.6996, 0.9746, 0.009923, 0.9746, 1.0, 0.9607, 0.9901, 0.9607, 0.0, 0.2402, 0.0, 0.2402, 0.01024, 7.873e-08, 0.01024, 7.873e-08, 4.28e-09, 0.2402, 0.9889, 0.2402, 0.9784, 0.4803, 0.9784, 0.4803, 0.9889, 0.2191, 0.9101, 0.2191, 0.2132, 0.2402, 0.01024, 0.2402, 0.9967, 0.2191, 0.2132, 0.02108, 0.2132, 7.873e-08, 0.01024, 0.2402, 0.01024, 0.02108, 0.9101, 0.2191, 0.9101, 0.2402, 0.9967, 0.0, 0.9967, 0.02108, 0.2132, 0.02108, 0.9101, 0.0, 0.9967, 7.873e-08, 0.01024, 0.2191, 0.2084, 0.2191, 0.9053, 0.02108, 0.9053, 0.02108, 0.2084, 0.6312, 0.2746, 0.6312, 0.2154, 0.6476, 0.2154, 0.6476, 0.2746, 0.2191, 0.9101, 0.02108, 0.9101, 0.02108, 0.9053, 0.2191, 0.9053, 0.9886, 0.6996, 0.9886, 0.0, 0.9943, 0.0047, 0.9943, 0.7043])
me_cube.materials.append(mat_laptop_body)
me_cube.use_remesh_preserve_volume = False
me_cube.use_remesh_preserve_attributes = False
me_cube.use_mirror_vertex_groups = False
me_cube.update()

# ---- objects
ob_logo = bpy.data.objects.new('Logo', me_cylinder)
ob_keys = bpy.data.objects.new('Keys', me_cube_002)
ob_laptop_body = bpy.data.objects.new('Laptop body', me_cube)
ob_lamp = bpy.data.objects.new('Lamp', light_lamp)
ob_camera = bpy.data.objects.new('Camera', cam_camera)

# ---- transforms, parenting, visibility, modifiers, constraints
ob_logo.location = (-0.8082, -0.008241, 0.5855)
ob_logo.rotation_euler = (0.0, 1.396, 0.0)
ob_logo.scale = (0.1, 0.1, 0.01)
ob_logo.lineart.crease_threshold = 0.0
ob_keys.location = (-0.2806, -0.7509, 0.02022)
ob_keys.scale = (0.05, 0.05, 0.01)
ob_keys.lineart.crease_threshold = 0.0
ob_laptop_body.location = (0.0, 0.0, -0.02894)
ob_laptop_body.scale = (0.7, 1.0, 0.05)
ob_laptop_body.lock_rotations_4d = False
ob_laptop_body.empty_display_type = 'ARROWS'
ob_laptop_body.lineart.crease_threshold = 0.0
ob_lamp.location = (4.076, 1.005, 5.904)
ob_lamp.rotation_euler = (0.6503, 0.05522, 1.866)
ob_lamp.lock_rotations_4d = False
ob_lamp.empty_display_type = 'ARROWS'
ob_lamp.color = (0.0, 0.0, 0.0, 0.0)
ob_lamp.lineart.crease_threshold = 0.0
ob_camera.location = (7.481, -6.508, 5.344)
ob_camera.rotation_euler = (1.109, 0.0, 0.8149)
ob_camera.lock_rotations_4d = False
ob_camera.empty_display_type = 'ARROWS'
ob_camera.color = (0.0, 0.0, 0.0, 0.0)
ob_camera.display_type = 'WIRE'
ob_camera.lineart.crease_threshold = 0.0

# ---- collection membership
col_collection_1.objects.link(ob_logo)
col_collection_1.objects.link(ob_keys)
col_collection_1.objects.link(ob_laptop_body)
col_collection_1.objects.link(ob_lamp)
col_collection_1.objects.link(ob_camera)

# ---- scene / render settings (as saved in the file)
scene.camera = ob_camera
scene.frame_start = 1; scene.frame_end = 250; scene.frame_set(1)
scene.render.engine = 'BLENDER_EEVEE_NEXT'
scene.render.resolution_percentage = 50
scene.render.dither_intensity = 0.0
scene.cycles.use_denoising = False
scene.cycles.samples = 128
scene.cycles.sampling_pattern = 'TABULATED_SOBOL'
scene.cycles.use_adaptive_sampling = False
scene.cycles.use_light_tree = False
scene.cycles.blur_glossy = 0.0
scene.cycles.sample_clamp_indirect = 0.0
scene.view_settings.view_transform = 'Standard'
bpy.context.view_layer.update()
